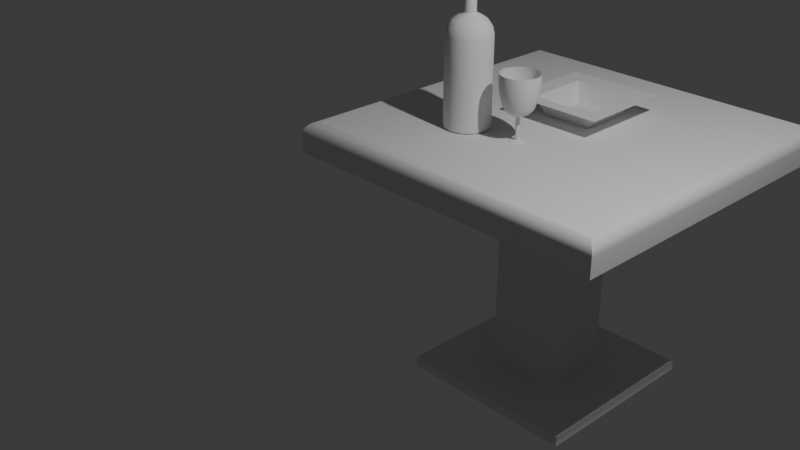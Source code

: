 # Source: Mesita_de_cena.blend  (saved by Blender 4.3.34; exported with 4.5.12 LTS)
import bpy
from mathutils import Matrix  # noqa: F401  (used for matrix-valued properties, if any)

bpy.ops.wm.read_factory_settings(use_empty=True)
scene = bpy.context.scene
scene.name = 'Scene'

# ---- collections
col_collection = bpy.data.collections.new('Collection'); scene.collection.children.link(col_collection)

# ---- materials (node trees are filled in below, after node groups)
mat_material = bpy.data.materials.new('Material')
mat_material.alpha_threshold = 0.0
mat_material.roughness = 0.5
mat_material.line_color = (0.0, 0.0, 0.0, 1.0)

# ---- node groups
ng_smooth_by_angle = bpy.data.node_groups.new('Smooth by Angle', 'GeometryNodeTree')
_s = ng_smooth_by_angle.interface.new_socket(name='Mesh', in_out='OUTPUT', socket_type='NodeSocketGeometry')
_s = ng_smooth_by_angle.interface.new_socket(name='Mesh', in_out='INPUT', socket_type='NodeSocketGeometry')
_s = ng_smooth_by_angle.interface.new_socket(name='Angle', in_out='INPUT', socket_type='NodeSocketFloat')
_s.subtype = 'ANGLE'
_s.default_value = 0.5236
_s.min_value = 0.0
_s.max_value = 3.142
_s.description = 'Maximum face angle for smooth edges'
_s = ng_smooth_by_angle.interface.new_socket(name='Ignore Sharpness', in_out='INPUT', socket_type='NodeSocketBool')
_s.force_non_field = True
ng_smooth_by_angle.description = 'Set the sharpness of mesh edges based on the angle between the neighboring faces'
ng_smooth_by_angle.is_modifier = True
_N = ng_smooth_by_angle.nodes; _L = ng_smooth_by_angle.links
n0 = _N.new('GeometryNodeSetShadeSmooth'); n0.name = 'Set Shade Smooth'; n0.location = (120, -80)
n0.domain = 'EDGE'
n1 = _N.new('GeometryNodeSetShadeSmooth'); n1.name = 'Set Shade Smooth.001'; n1.location = (300, -80)
n2 = _N.new('NodeGroupOutput'); n2.name = 'Group Output'; n2.location = (480, -80)
n3 = _N.new('GeometryNodeInputMeshEdgeAngle'); n3.name = 'Edge Angle'; n3.location = (-440, -240)
n4 = _N.new('NodeGroupInput'); n4.name = 'Group Input'; n4.location = (-80, -80)
n5 = _N.new('GeometryNodeInputEdgeSmooth'); n5.name = 'Is Edge Smooth'; n5.location = (-260, -120)
n6 = _N.new('GeometryNodeInputShadeSmooth'); n6.name = 'Is Shade Smooth'; n6.location = (-440, -397)
n7 = _N.new('FunctionNodeCompare'); n7.name = 'Compare'; n7.location = (-260, -260)
n7.operation = 'LESS_EQUAL'
n7.inputs[6].default_value = (0.0, 0.0, 0.0, 0.0)
n7.inputs[7].default_value = (0.0, 0.0, 0.0, 0.0)
n8 = _N.new('FunctionNodeBooleanMath'); n8.name = 'Boolean Math.001'; n8.location = (-80, -260)
n9 = _N.new('NodeGroupInput'); n9.name = 'Group Input.001'; n9.location = (-440, -329)
n10 = _N.new('NodeGroupInput'); n10.name = 'Group Input.002'; n10.location = (-259, -189)
n11 = _N.new('FunctionNodeBooleanMath'); n11.name = 'Boolean Math'; n11.location = (-80, -149)
n11.operation = 'OR'
n12 = _N.new('FunctionNodeBooleanMath'); n12.name = 'Boolean Math.002'; n12.location = (-260, -380)
n12.operation = 'OR'
n13 = _N.new('NodeGroupInput'); n13.name = 'Group Input.003'; n13.location = (-440, -460)
_L.new(n3.outputs[0], n7.inputs[0])
_L.new(n1.outputs[0], n2.inputs[0])
_L.new(n9.outputs[1], n7.inputs[1])
_L.new(n7.outputs[0], n8.inputs[0])
_L.new(n4.outputs[0], n0.inputs[0])
_L.new(n0.outputs[0], n1.inputs[0])
_L.new(n8.outputs[0], n0.inputs[2])
_L.new(n10.outputs[2], n11.inputs[1])
_L.new(n5.outputs[0], n11.inputs[0])
_L.new(n11.outputs[0], n0.inputs[1])
_L.new(n13.outputs[2], n12.inputs[1])
_L.new(n6.outputs[0], n12.inputs[0])
_L.new(n12.outputs[0], n8.inputs[1])
n2.is_active_output = True

# ---- material node trees
mat_material.use_nodes = True; mat_material.node_tree.nodes.clear()
_N = mat_material.node_tree.nodes; _L = mat_material.node_tree.links
n0 = _N.new('ShaderNodeOutputMaterial'); n0.name = 'Material Output'; n0.location = (300, 300)
n1 = _N.new('ShaderNodeBsdfPrincipled'); n1.name = 'Principled BSDF'; n1.location = (10, 300)
n1.inputs[3].default_value = 1.45
_L.new(n1.outputs[0], n0.inputs[0])
n0.is_active_output = True

# ---- world
world_world = bpy.data.worlds.new('World'); scene.world = world_world
world_world.use_nodes = True; world_world.node_tree.nodes.clear()
_N = world_world.node_tree.nodes; _L = world_world.node_tree.links
n0 = _N.new('ShaderNodeOutputWorld'); n0.name = 'World Output'; n0.location = (300, 300)
n1 = _N.new('ShaderNodeBackground'); n1.name = 'Background'; n1.location = (10, 300)
n1.inputs[0].default_value = (0.05088, 0.05088, 0.05088, 1.0)
_L.new(n1.outputs[0], n0.inputs[0])
n0.is_active_output = True
world_world.color = (0.05088, 0.05088, 0.05088)
world_world.sun_shadow_jitter_overblur = 0.0

# ---- cameras
cam_camera = bpy.data.cameras.new('Camera')
cam_camera.clip_end = 100.0
cam_camera.ortho_scale = 7.314

# ---- lights
light_light = bpy.data.lights.new('Light', 'POINT')
light_light.energy = 1000.0
light_light.shadow_soft_size = 0.1

# ---- meshes
me_cube = bpy.data.meshes.new('Cube')
me_cube.from_pydata([(0.0, 0.0, 0.007273), (-0.4258, 0.0, -0.02871), (-0.5663, -0.004688, 0.2063), (-0.8519, -0.01245, 0.2231), (0.0, 0.0, 0.007273), (1.861e-08, -0.4258, -0.02871), (0.004688, -0.5663, 0.2063), (0.01245, -0.8519, 0.2231), (0.0, 0.0, 0.007273), (0.4258, 3.723e-08, -0.02871), (0.5663, 0.004688, 0.2063), (0.8519, 0.01245, 0.2231), (0.0, 0.0, 0.007273), (-5.078e-09, 0.4258, -0.02871), (-0.004688, 0.5663, 0.2063), (-0.01245, 0.8519, 0.2231)], [], [(0, 1, 5, 4), (4, 5, 9, 8), (8, 9, 13, 12), (12, 13, 1, 0), (1, 2, 6, 5), (5, 6, 10, 9), (9, 10, 14, 13), (13, 14, 2, 1), (2, 3, 7, 6), (6, 7, 11, 10), (10, 11, 15, 14), (14, 15, 3, 2)])
me_cube.polygons.foreach_set('use_smooth', [True] * 12)
_uv = me_cube.uv_layers.new(name='UVMap')
_uv.uv.foreach_set('vector', [0.0, 0.007273, 0.0, -0.02871, 0.25, -0.02871, 0.25, 0.007273, 0.25, 0.007273, 0.25, -0.02871, 0.5, -0.02871, 0.5, 0.007273, 0.5, 0.007273, 0.5, -0.02871, 0.75, -0.02871, 0.75, 0.007273, 0.75, 0.007273, 0.75, -0.02871, 1.0, -0.02871, 1.0, 0.007273, 0.0, -0.02871, 0.0, 0.2063, 0.25, 0.2063, 0.25, -0.02871, 0.25, -0.02871, 0.25, 0.2063, 0.5, 0.2063, 0.5, -0.02871, 0.5, -0.02871, 0.5, 0.2063, 0.75, 0.2063, 0.75, -0.02871, 0.75, -0.02871, 0.75, 0.2063, 1.0, 0.2063, 1.0, -0.02871, 0.0, 0.2063, 0.0, 0.2231, 0.25, 0.2231, 0.25, 0.2063, 0.25, 0.2063, 0.25, 0.2231, 0.5, 0.2231, 0.5, 0.2063, 0.5, 0.2063, 0.5, 0.2231, 0.75, 0.2231, 0.75, 0.2063, 0.75, 0.2063, 0.75, 0.2231, 1.0, 0.2231, 1.0, 0.2063])
me_cube.materials.append(mat_material)
me_cube.use_mirror_vertex_groups = False
me_cube.update()
me_cilindro = bpy.data.meshes.new('Cilindro')
me_cilindro.from_pydata([(-0.0001321, 0.08561, 0.2924), (-0.04547, 0.2286, 0.6756), (0.01715, 0.08391, 0.2924), (-0.08918, 0.2153, 0.6756), (0.03377, 0.07886, 0.2924), (-0.1295, 0.1938, 0.6756), (0.04909, 0.07068, 0.2924), (-0.1648, 0.1648, 0.6756), (0.06251, 0.05966, 0.2924), (-0.1938, 0.1295, 0.6756), (0.07353, 0.04623, 0.2924), (-0.2153, 0.08918, 0.6756), (0.08172, 0.03092, 0.2924), (-0.2286, 0.04547, 0.6756), (0.08676, 0.0143, 0.2924), (-0.233, -4.749e-08, 0.6756), (0.08846, -0.002985, 0.2924), (-0.2286, -0.04547, 0.6756), (0.08676, -0.02027, 0.2924), (-0.2153, -0.08918, 0.6756), (0.08172, -0.03689, 0.2924), (-0.1938, -0.1295, 0.6756), (-0.1648, -0.1648, 0.6756), (-0.1295, -0.1938, 0.6756), (-0.08918, -0.2153, 0.6756), (-0.04547, -0.2286, 0.6756), (-8.767e-09, -0.233, 0.6756), (0.04547, -0.2286, 0.6756), (0.08918, -0.2153, 0.6756), (0.1295, -0.1938, 0.6756), (0.1648, -0.1648, 0.6756), (0.1938, -0.1295, 0.6756), (0.2153, -0.08918, 0.6756), (0.2286, -0.04547, 0.6756), (-0.08702, -0.02027, 0.2924), (0.233, -4.749e-08, 0.6756), (-0.08872, -0.002985, 0.2924), (0.2286, 0.04547, 0.6756), (-0.08702, 0.0143, 0.2924), (0.2153, 0.08918, 0.6756), (-0.08198, 0.03092, 0.2924), (0.1938, 0.1295, 0.6756), (-0.07379, 0.04623, 0.2924), (0.1648, 0.1648, 0.6756), (-0.06278, 0.05966, 0.2924), (0.1295, 0.1938, 0.6756), (-0.04935, 0.07068, 0.2924), (0.08918, 0.2153, 0.6756), (-0.03403, 0.07886, 0.2924), (0.04547, 0.2286, 0.6756), (-0.01742, 0.08391, 0.2924), (-8.767e-09, 0.233, 0.6756), (-0.0001186, 0.1191, 0.3086), (7.942e-09, 0.1537, 0.3396), (6.889e-09, 0.1807, 0.3815), (-9.129e-09, 0.22, 0.5296), (0.04292, 0.2158, 0.5296), (0.03525, 0.1772, 0.3815), (0.02999, 0.1508, 0.3396), (0.02344, 0.1167, 0.3086), (0.0842, 0.2033, 0.5296), (0.06914, 0.1669, 0.3815), (0.05882, 0.142, 0.3396), (0.0461, 0.1099, 0.3086), (0.1222, 0.1829, 0.5296), (0.1004, 0.1502, 0.3815), (0.0854, 0.1278, 0.3396), (0.06698, 0.0987, 0.3086), (0.1556, 0.1556, 0.5296), (0.1278, 0.1278, 0.3815), (0.1087, 0.1087, 0.3396), (0.08528, 0.08369, 0.3086), (0.1829, 0.1222, 0.5296), (0.1502, 0.1004, 0.3815), (0.1278, 0.0854, 0.3396), (0.1003, 0.06538, 0.3086), (0.2033, 0.0842, 0.5296), (0.1669, 0.06914, 0.3815), (0.142, 0.05883, 0.3396), (0.1115, 0.04451, 0.3086), (0.2158, 0.04292, 0.5296), (0.1772, 0.03525, 0.3815), (0.1508, 0.02999, 0.3396), (0.1183, 0.02185, 0.3086), (0.22, -4.817e-08, 0.5296), (0.1807, 5.848e-08, 0.3815), (0.1537, 1.501e-07, 0.3396), (0.1206, -0.00171, 0.3086), (0.2158, -0.04292, 0.5296), (0.1772, -0.03525, 0.3815), (0.1508, -0.02999, 0.3396), (0.1183, -0.02527, 0.3086), (0.2033, -0.0842, 0.5296), (0.1669, -0.06914, 0.3815), (0.142, -0.05882, 0.3396), (0.1115, -0.04793, 0.3086), (0.1829, -0.1222, 0.5296), (0.1502, -0.1004, 0.3815), (0.1278, -0.0854, 0.3396), (0.1003, -0.0688, 0.3086), (0.1556, -0.1556, 0.5296), (0.1278, -0.1278, 0.3815), (0.1087, -0.1087, 0.3396), (0.08528, -0.0871, 0.3086), (0.1222, -0.1829, 0.5296), (0.1004, -0.1502, 0.3815), (0.0854, -0.1278, 0.3396), (0.06698, -0.1021, 0.3086), (0.0842, -0.2033, 0.5296), (0.06914, -0.1669, 0.3815), (0.05882, -0.142, 0.3396), (0.0461, -0.1133, 0.3086), (0.04292, -0.2158, 0.5296), (0.03525, -0.1772, 0.3815), (0.02999, -0.1508, 0.3396), (0.02344, -0.1202, 0.3086), (-8.93e-09, 0.2272, 0.7551), (0.04432, 0.2228, 0.7551), (-9.129e-09, -0.22, 0.5296), (6.889e-09, -0.1807, 0.3815), (7.942e-09, -0.1537, 0.3396), (-0.0001186, -0.1225, 0.3086), (0.08693, 0.2099, 0.7551), (0.1262, 0.1889, 0.7551), (-0.04292, -0.2158, 0.5296), (-0.03525, -0.1772, 0.3815), (-0.02999, -0.1508, 0.3396), (-0.02368, -0.1202, 0.3086), (0.1606, 0.1606, 0.7551), (0.1889, 0.1262, 0.7551), (-0.0842, -0.2033, 0.5296), (-0.06914, -0.1669, 0.3815), (-0.05882, -0.142, 0.3396), (-0.04633, -0.1133, 0.3086), (0.2099, 0.08693, 0.7551), (0.2228, 0.04432, 0.7551), (-0.1222, -0.1829, 0.5296), (-0.1004, -0.1502, 0.3815), (-0.0854, -0.1278, 0.3396), (-0.06721, -0.1021, 0.3086), (0.2272, -4.78e-08, 0.7551), (0.2228, -0.04432, 0.7551), (-0.1556, -0.1556, 0.5296), (-0.1278, -0.1278, 0.3815), (-0.1087, -0.1087, 0.3396), (-0.08551, -0.0871, 0.3086), (0.2099, -0.08693, 0.7551), (0.1889, -0.1262, 0.7551), (-0.1829, -0.1222, 0.5296), (-0.1502, -0.1004, 0.3815), (-0.1278, -0.0854, 0.3396), (-0.1005, -0.0688, 0.3086), (0.1606, -0.1606, 0.7551), (0.1262, -0.1889, 0.7551), (-0.2033, -0.0842, 0.5296), (-0.1669, -0.06914, 0.3815), (-0.142, -0.05882, 0.3396), (-0.1117, -0.04793, 0.3086), (0.08693, -0.2099, 0.7551), (0.04432, -0.2228, 0.7551), (-0.2158, -0.04292, 0.5296), (-0.1772, -0.03525, 0.3815), (-0.1508, -0.02999, 0.3396), (-0.1186, -0.02527, 0.3086), (-8.93e-09, -0.2272, 0.7551), (-0.04432, -0.2228, 0.7551), (-0.22, -4.817e-08, 0.5296), (-0.1807, 5.848e-08, 0.3815), (-0.1537, 1.501e-07, 0.3396), (-0.1209, -0.00171, 0.3086), (-0.08693, -0.2099, 0.7551), (-0.1262, -0.1889, 0.7551), (-0.2158, 0.04292, 0.5296), (-0.1772, 0.03525, 0.3815), (-0.1508, 0.02999, 0.3396), (-0.1186, 0.02185, 0.3086), (-0.1606, -0.1606, 0.7551), (-0.1889, -0.1262, 0.7551), (-0.2033, 0.0842, 0.5296), (-0.1669, 0.06914, 0.3815), (-0.142, 0.05883, 0.3396), (-0.1117, 0.04451, 0.3086), (-0.2099, -0.08693, 0.7551), (-0.2228, -0.04432, 0.7551), (-0.1829, 0.1222, 0.5296), (-0.1502, 0.1004, 0.3815), (-0.1278, 0.0854, 0.3396), (-0.1005, 0.06538, 0.3086), (-0.2272, -4.78e-08, 0.7551), (-0.2228, 0.04432, 0.7551), (-0.1556, 0.1556, 0.5296), (-0.1278, 0.1278, 0.3815), (-0.1087, 0.1087, 0.3396), (-0.08551, 0.08369, 0.3086), (-0.2099, 0.08693, 0.7551), (-0.1889, 0.1262, 0.7551), (-0.1222, 0.1829, 0.5296), (-0.1004, 0.1502, 0.3815), (-0.0854, 0.1278, 0.3396), (-0.06721, 0.0987, 0.3086), (-0.1606, 0.1606, 0.7551), (-0.1262, 0.1889, 0.7551), (-0.0842, 0.2033, 0.5296), (-0.06914, 0.1669, 0.3815), (-0.05882, 0.142, 0.3396), (-0.04633, 0.1099, 0.3086), (-0.08693, 0.2099, 0.7551), (-0.04432, 0.2228, 0.7551), (-0.04292, 0.2158, 0.5296), (-0.03525, 0.1772, 0.3815), (-0.02999, 0.1508, 0.3396), (-0.02368, 0.1167, 0.3086), (0.08172, -0.03689, 0.2924), (0.07353, -0.0522, 0.2924), (0.06251, -0.06563, 0.2924), (0.04909, -0.07665, 0.2924), (0.03377, -0.08483, 0.2924), (0.01715, -0.08988, 0.2924), (-0.0001321, -0.09158, 0.2924), (-0.01742, -0.08988, 0.2924), (-0.03403, -0.08483, 0.2924), (-0.04935, -0.07665, 0.2924), (-0.06278, -0.06563, 0.2924), (-0.07379, -0.0522, 0.2924), (-0.08198, -0.03689, 0.2924), (-0.08702, -0.02027, 0.2924), (0.1115, -0.04793, 0.3086), (0.1003, -0.0688, 0.3086), (0.08528, -0.0871, 0.3086), (0.06698, -0.1021, 0.3086), (0.0461, -0.1133, 0.3086), (0.02344, -0.1202, 0.3086), (-0.0001186, -0.1225, 0.3086), (-0.02368, -0.1202, 0.3086), (-0.04633, -0.1133, 0.3086), (-0.06721, -0.1021, 0.3086), (-0.08551, -0.0871, 0.3086), (-0.1005, -0.0688, 0.3086), (-0.1117, -0.04793, 0.3086), (-0.1186, -0.02527, 0.3086), (-0.0001321, 0.08561, 0.2924), (0.01715, 0.08391, 0.2924), (0.03377, 0.07886, 0.2924), (0.04909, 0.07068, 0.2924), (0.06251, 0.05966, 0.2924), (0.07353, 0.04623, 0.2924), (0.08172, 0.03092, 0.2924), (0.08676, 0.0143, 0.2924), (0.08846, -0.002985, 0.2924), (0.08676, -0.02027, 0.2924), (0.08172, -0.03689, 0.2924), (0.07353, -0.0522, 0.2924), (0.06251, -0.06563, 0.2924), (0.04909, -0.07665, 0.2924), (0.03377, -0.08483, 0.2924), (0.01715, -0.08988, 0.2924), (-0.0001321, -0.09158, 0.2924), (-0.01742, -0.08988, 0.2924), (-0.03403, -0.08483, 0.2924), (-0.04935, -0.07665, 0.2924), (-0.06278, -0.06563, 0.2924), (-0.07379, -0.0522, 0.2924), (-0.08198, -0.03689, 0.2924), (-0.08702, -0.02027, 0.2924), (-0.08872, -0.002985, 0.2924), (-0.08702, 0.0143, 0.2924), (-0.08198, 0.03092, 0.2924), (-0.07379, 0.04623, 0.2924), (-0.06278, 0.05966, 0.2924), (-0.04935, 0.07068, 0.2924), (-0.03403, 0.07886, 0.2924), (-0.01742, 0.08391, 0.2924), (0.04909, 0.07068, 0.2924), (0.06251, 0.05966, 0.2924), (0.07353, 0.04623, 0.2924), (0.08172, 0.03092, 0.2924), (0.08676, 0.0143, 0.2924), (0.08846, -0.002985, 0.2924), (0.08676, -0.02027, 0.2924), (0.08172, -0.03689, 0.2924), (0.07353, -0.0522, 0.2924), (0.06251, -0.06563, 0.2924), (0.04909, -0.07665, 0.2924), (0.03377, -0.08483, 0.2924), (0.01715, -0.08988, 0.2924), (-0.0001321, -0.09158, 0.2924), (-0.01742, -0.08988, 0.2924), (-0.03403, -0.08483, 0.2924), (-0.04935, -0.07665, 0.2924), (-0.06278, -0.06563, 0.2924), (-0.07379, -0.0522, 0.2924), (-0.08198, -0.03689, 0.2924), (-0.08702, -0.02027, 0.2924), (-0.08872, -0.002985, 0.2924), (-0.08702, 0.0143, 0.2924), (-0.08198, 0.03092, 0.2924), (-0.07379, 0.04623, 0.2924), (-0.06278, 0.05966, 0.2924), (-0.04935, 0.07068, 0.2924), (0.02011, -0.01651, 0.2761), (0.01708, -0.0202, 0.2761), (0.02236, -0.0123, 0.2761), (0.02374, -0.007734, 0.2761), (0.02421, -0.002985, 0.2761), (0.02374, 0.001764, 0.2761), (0.02236, 0.00633, 0.2761), (0.02011, 0.01054, 0.2761), (0.01708, 0.01423, 0.2761), (0.01339, 0.01725, 0.2761), (0.009183, 0.0195, 0.2761), (0.004617, 0.02089, 0.2761), (-0.0001321, 0.02136, 0.2761), (0.01339, -0.02322, 0.2761), (0.009183, -0.02547, 0.2761), (0.004617, -0.02686, 0.2761), (-0.0001321, -0.02733, 0.2761), (-0.004881, -0.02686, 0.2761), (-0.009447, -0.02547, 0.2761), (-0.01366, -0.02322, 0.2761), (-0.01734, -0.0202, 0.2761), (-0.02037, -0.01651, 0.2761), (-0.02262, -0.0123, 0.2761), (-0.02401, -0.007734, 0.2761), (-0.02447, -0.002985, 0.2761), (-0.02401, 0.001764, 0.2761), (-0.02262, 0.00633, 0.2761), (-0.02037, 0.01054, 0.2761), (-0.01734, 0.01423, 0.2761), (-0.01366, 0.01725, 0.2761), (-0.009447, 0.0195, 0.2761), (-0.004881, 0.02089, 0.2761), (0.02011, -0.01651, 6.464e-05), (0.01708, -0.0202, 6.464e-05), (0.02236, -0.0123, 6.464e-05), (0.02374, -0.007734, 6.464e-05), (0.02421, -0.002985, 6.464e-05), (0.02374, 0.001764, 6.464e-05), (0.02236, 0.00633, 6.464e-05), (0.02011, 0.01054, 6.464e-05), (0.01708, 0.01423, 6.464e-05), (0.01339, 0.01725, 6.464e-05), (0.009183, 0.0195, 6.464e-05), (0.004617, 0.02089, 6.464e-05), (-0.000132, 0.02136, 6.464e-05), (0.01339, -0.02322, 6.464e-05), (0.009183, -0.02547, 6.464e-05), (0.004617, -0.02686, 6.464e-05), (-0.000132, -0.02733, 6.464e-05), (-0.004881, -0.02686, 6.464e-05), (-0.009447, -0.02547, 6.464e-05), (-0.01365, -0.02322, 6.464e-05), (-0.01734, -0.0202, 6.464e-05), (-0.02037, -0.01651, 6.464e-05), (-0.02262, -0.0123, 6.464e-05), (-0.02401, -0.007734, 6.464e-05), (-0.02447, -0.002985, 6.464e-05), (-0.02401, 0.001764, 6.464e-05), (-0.02262, 0.00633, 6.464e-05), (-0.02037, 0.01054, 6.464e-05), (-0.01734, 0.01423, 6.464e-05), (-0.01365, 0.01725, 6.464e-05), (-0.009447, 0.0195, 6.464e-05), (-0.004881, 0.02089, 6.464e-05), (0.1041, -0.07265, -0.02789), (0.08853, -0.09165, -0.02789), (0.1157, -0.05097, -0.02789), (0.1228, -0.02745, -0.02789), (0.1253, -0.002985, -0.02789), (0.1228, 0.02148, -0.02789), (0.1157, 0.045, -0.02789), (0.1041, 0.06667, -0.02789), (0.08853, 0.08567, -0.02789), (0.06953, 0.1013, -0.02789), (0.04785, 0.1129, -0.02789), (0.02433, 0.12, -0.02789), (-0.000132, 0.1224, -0.02789), (0.06953, -0.1072, -0.02789), (0.04785, -0.1188, -0.02789), (0.02433, -0.126, -0.02789), (-0.000132, -0.1284, -0.02789), (-0.02459, -0.126, -0.02789), (-0.04811, -0.1188, -0.02789), (-0.06979, -0.1072, -0.02789), (-0.08879, -0.09165, -0.02789), (-0.1044, -0.07265, -0.02789), (-0.116, -0.05097, -0.02789), (-0.1231, -0.02745, -0.02789), (-0.1255, -0.002985, -0.02789), (-0.1231, 0.02148, -0.02789), (-0.116, 0.045, -0.02789), (-0.1044, 0.06667, -0.02789), (-0.08879, 0.08567, -0.02789), (-0.06979, 0.1013, -0.02789), (-0.04811, 0.1129, -0.02789), (-0.02459, 0.12, -0.02789)], [(272, 273), (273, 274), (274, 275), (275, 276), (276, 277), (277, 278), (278, 279), (279, 280), (280, 281), (281, 282), (282, 283), (283, 284), (284, 285), (285, 286), (286, 287), (287, 288), (288, 289), (289, 290), (290, 291), (291, 292), (292, 293), (293, 294), (294, 295), (295, 296), (296, 297), (297, 298)], [(27, 28, 158, 159), (21, 22, 176, 177), (11, 13, 189, 194), (29, 30, 152, 153), (23, 24, 170, 171), (37, 39, 134, 135), (31, 32, 146, 147), (49, 51, 116, 117), (7, 9, 195, 200), (26, 27, 159, 164), (19, 21, 177, 182), (64, 60, 47, 45), (202, 196, 5, 3), (136, 130, 24, 23), (124, 118, 26, 25), (112, 108, 28, 27), (104, 100, 30, 29), (60, 56, 49, 47), (196, 190, 7, 5), (184, 178, 11, 9), (172, 166, 15, 13), (50, 211, 52, 0), (211, 210, 53, 52), (210, 209, 54, 53), (209, 208, 55, 54), (48, 205, 211, 50), (205, 204, 210, 211), (204, 203, 209, 210), (203, 202, 208, 209), (108, 104, 29, 28), (72, 68, 43, 41), (46, 199, 205, 48), (199, 198, 204, 205), (198, 197, 203, 204), (197, 196, 202, 203), (118, 112, 27, 26), (80, 76, 39, 37), (44, 193, 199, 46), (193, 192, 198, 199), (192, 191, 197, 198), (191, 190, 196, 197), (130, 124, 25, 24), (88, 84, 35, 33), (42, 187, 193, 44), (187, 186, 192, 193), (186, 185, 191, 192), (185, 184, 190, 191), (142, 136, 23, 22), (96, 92, 32, 31), (40, 181, 187, 42), (181, 180, 186, 187), (180, 179, 185, 186), (179, 178, 184, 185), (208, 202, 3, 1), (154, 148, 21, 19), (38, 175, 181, 40), (175, 174, 180, 181), (174, 173, 179, 180), (173, 172, 178, 179), (68, 64, 45, 43), (166, 160, 17, 15), (36, 169, 175, 38), (169, 168, 174, 175), (168, 167, 173, 174), (167, 166, 172, 173), (76, 72, 41, 39), (178, 172, 13, 11), (34, 163, 169, 36), (163, 162, 168, 169), (162, 161, 167, 168), (161, 160, 166, 167), (84, 80, 37, 35), (190, 184, 9, 7), (157, 156, 162, 163), (156, 155, 161, 162), (155, 154, 160, 161), (92, 88, 33, 32), (56, 55, 51, 49), (151, 150, 156, 157), (150, 149, 155, 156), (149, 148, 154, 155), (148, 142, 22, 21), (100, 96, 31, 30), (145, 144, 150, 151), (144, 143, 149, 150), (143, 142, 148, 149), (55, 208, 1, 51), (160, 154, 19, 17), (139, 138, 144, 145), (138, 137, 143, 144), (137, 136, 142, 143), (41, 43, 128, 129), (51, 1, 207, 116), (133, 132, 138, 139), (132, 131, 137, 138), (131, 130, 136, 137), (32, 33, 141, 146), (17, 19, 182, 183), (127, 126, 132, 133), (126, 125, 131, 132), (125, 124, 130, 131), (39, 41, 129, 134), (25, 26, 164, 165), (121, 120, 126, 127), (120, 119, 125, 126), (119, 118, 124, 125), (15, 17, 183, 188), (47, 49, 117, 122), (115, 114, 120, 121), (114, 113, 119, 120), (113, 112, 118, 119), (24, 25, 165, 170), (5, 7, 200, 201), (111, 110, 114, 115), (110, 109, 113, 114), (109, 108, 112, 113), (30, 31, 147, 152), (13, 15, 188, 189), (107, 106, 110, 111), (106, 105, 109, 110), (105, 104, 108, 109), (45, 47, 122, 123), (3, 5, 201, 206), (103, 102, 106, 107), (102, 101, 105, 106), (101, 100, 104, 105), (35, 37, 135, 140), (22, 23, 171, 176), (99, 98, 102, 103), (98, 97, 101, 102), (97, 96, 100, 101), (43, 45, 123, 128), (28, 29, 153, 158), (317, 318, 350, 349), (95, 94, 98, 99), (94, 93, 97, 98), (93, 92, 96, 97), (1, 3, 206, 207), (33, 35, 140, 141), (18, 91, 95, 20), (91, 90, 94, 95), (90, 89, 93, 94), (89, 88, 92, 93), (9, 11, 194, 195), (16, 87, 91, 18), (87, 86, 90, 91), (86, 85, 89, 90), (85, 84, 88, 89), (14, 83, 87, 16), (83, 82, 86, 87), (82, 81, 85, 86), (81, 80, 84, 85), (12, 79, 83, 14), (79, 78, 82, 83), (78, 77, 81, 82), (77, 76, 80, 81), (10, 75, 79, 12), (75, 74, 78, 79), (74, 73, 77, 78), (73, 72, 76, 77), (8, 71, 75, 10), (71, 70, 74, 75), (70, 69, 73, 74), (69, 68, 72, 73), (6, 67, 71, 8), (67, 66, 70, 71), (66, 65, 69, 70), (65, 64, 68, 69), (4, 63, 67, 6), (63, 62, 66, 67), (62, 61, 65, 66), (61, 60, 64, 65), (2, 59, 63, 4), (59, 58, 62, 63), (58, 57, 61, 62), (57, 56, 60, 61), (0, 52, 59, 2), (52, 53, 58, 59), (53, 54, 57, 58), (54, 55, 56, 57), (224, 238, 239, 225), (223, 237, 238, 224), (222, 236, 237, 223), (221, 235, 236, 222), (220, 234, 235, 221), (219, 233, 234, 220), (218, 232, 233, 219), (217, 231, 232, 218), (216, 230, 231, 217), (215, 229, 230, 216), (214, 228, 229, 215), (213, 227, 228, 214), (212, 226, 227, 213), (300, 299, 251, 252), (299, 301, 250, 251), (301, 302, 249, 250), (302, 303, 248, 249), (303, 304, 247, 248), (304, 305, 246, 247), (305, 306, 245, 246), (306, 307, 244, 245), (307, 308, 243, 244), (308, 309, 242, 243), (309, 310, 241, 242), (310, 311, 240, 241), (312, 300, 252, 253), (313, 312, 253, 254), (314, 313, 254, 255), (315, 314, 255, 256), (316, 315, 256, 257), (317, 316, 257, 258), (318, 317, 258, 259), (319, 318, 259, 260), (320, 319, 260, 261), (321, 320, 261, 262), (322, 321, 262, 263), (323, 322, 263, 264), (324, 323, 264, 265), (325, 324, 265, 266), (326, 325, 266, 267), (327, 326, 267, 268), (328, 327, 268, 269), (329, 328, 269, 270), (330, 329, 270, 271), (311, 330, 271, 240), (335, 334, 366, 367), (306, 305, 337, 338), (318, 319, 351, 350), (299, 300, 332, 331), (307, 306, 338, 339), (319, 320, 352, 351), (320, 321, 353, 352), (301, 299, 331, 333), (321, 322, 354, 353), (308, 307, 339, 340), (322, 323, 355, 354), (302, 301, 333, 334), (323, 324, 356, 355), (309, 308, 340, 341), (324, 325, 357, 356), (303, 302, 334, 335), (300, 312, 344, 332), (325, 326, 358, 357), (310, 309, 341, 342), (312, 313, 345, 344), (326, 327, 359, 358), (304, 303, 335, 336), (313, 314, 346, 345), (327, 328, 360, 359), (311, 310, 342, 343), (314, 315, 347, 346), (328, 329, 361, 360), (315, 316, 348, 347), (305, 304, 336, 337), (329, 330, 362, 361), (316, 317, 349, 348), (330, 311, 343, 362), (375, 374, 373, 372, 371, 370, 369, 368, 367, 366, 365, 363, 364, 376, 377, 378, 379, 380, 381, 382, 383, 384, 385, 386, 387, 388, 389, 390, 391, 392, 393, 394), (361, 362, 394, 393), (348, 349, 381, 380), (336, 335, 367, 368), (362, 343, 375, 394), (349, 350, 382, 381), (337, 336, 368, 369), (350, 351, 383, 382), (338, 337, 369, 370), (351, 352, 384, 383), (339, 338, 370, 371), (352, 353, 385, 384), (340, 339, 371, 372), (353, 354, 386, 385), (341, 340, 372, 373), (354, 355, 387, 386), (342, 341, 373, 374), (355, 356, 388, 387), (343, 342, 374, 375), (356, 357, 389, 388), (332, 344, 376, 364), (357, 358, 390, 389), (344, 345, 377, 376), (331, 332, 364, 363), (358, 359, 391, 390), (345, 346, 378, 377), (333, 331, 363, 365), (359, 360, 392, 391), (346, 347, 379, 378), (334, 333, 365, 366), (360, 361, 393, 392), (347, 348, 380, 379)])
me_cilindro.polygons.foreach_set('use_smooth', [True] * 289)
_uv = me_cilindro.uv_layers.new(name='MapaUV')
_uv.uv.foreach_set('vector', [0.5312, 0.7714, 0.5625, 0.7714, 0.5625, 0.7714, 0.5312, 0.7714, 0.3438, 0.7714, 0.375, 0.7714, 0.375, 0.7714, 0.3438, 0.7714, 0.1875, 0.7714, 0.2188, 0.7714, 0.2188, 0.7714, 0.1875, 0.7714, 0.5938, 0.7714, 0.625, 0.7714, 0.625, 0.7714, 0.5938, 0.7714, 0.4062, 0.7714, 0.4375, 0.7714, 0.4375, 0.7714, 0.4062, 0.7714, 0.7812, 0.7714, 0.8125, 0.7714, 0.8125, 0.7714, 0.7812, 0.7714, 0.6563, 0.7714, 0.6875, 0.7714, 0.6875, 0.7714, 0.6563, 0.7714, 0.9688, 0.7714, 1.0, 0.7714, 1.0, 0.7714, 0.9688, 0.7714, 0.125, 0.7714, 0.1562, 0.7714, 0.1562, 0.7714, 0.125, 0.7714, 0.5, 0.7714, 0.5312, 0.7714, 0.5312, 0.7714, 0.5, 0.7714, 0.3125, 0.7714, 0.3438, 0.7714, 0.3438, 0.7714, 0.3125, 0.7714, 0.9062, 0.7714, 0.9375, 0.7714, 0.9375, 0.7714, 0.9062, 0.7714, 0.0625, 0.7714, 0.09375, 0.7714, 0.09375, 0.7714, 0.0625, 0.7714, 0.4062, 0.7714, 0.4375, 0.7714, 0.4375, 0.7714, 0.4062, 0.7714, 0.4688, 0.7714, 0.5, 0.7714, 0.5, 0.7714, 0.4688, 0.7714, 0.5312, 0.7714, 0.5625, 0.7714, 0.5625, 0.7714, 0.5312, 0.7714, 0.5938, 0.7714, 0.625, 0.7714, 0.625, 0.7714, 0.5938, 0.7714, 0.9375, 0.7714, 0.9688, 0.7714, 0.9688, 0.7714, 0.9375, 0.7714, 0.09375, 0.7714, 0.125, 0.7714, 0.125, 0.7714, 0.09375, 0.7714, 0.1562, 0.7714, 0.1875, 0.7714, 0.1875, 0.7714, 0.1562, 0.7714, 0.2188, 0.7714, 0.25, 0.7714, 0.25, 0.7714, 0.2188, 0.7714, 0.03125, 0.5, 0.03125, 0.5571, 0.0, 0.5571, 0.0, 0.5, 0.03125, 0.5571, 0.03125, 0.6286, 0.0, 0.6286, 0.0, 0.5571, 0.03125, 0.6286, 0.03125, 0.7, 0.0, 0.7, 0.0, 0.6286, 0.03125, 0.7, 0.03125, 0.7714, 0.0, 0.7714, 0.0, 0.7, 0.0625, 0.5, 0.0625, 0.5571, 0.03125, 0.5571, 0.03125, 0.5, 0.0625, 0.5571, 0.0625, 0.6286, 0.03125, 0.6286, 0.03125, 0.5571, 0.0625, 0.6286, 0.0625, 0.7, 0.03125, 0.7, 0.03125, 0.6286, 0.0625, 0.7, 0.0625, 0.7714, 0.03125, 0.7714, 0.03125, 0.7, 0.5625, 0.7714, 0.5938, 0.7714, 0.5938, 0.7714, 0.5625, 0.7714, 0.8438, 0.7714, 0.875, 0.7714, 0.875, 0.7714, 0.8438, 0.7714, 0.09375, 0.5, 0.09375, 0.5571, 0.0625, 0.5571, 0.0625, 0.5, 0.09375, 0.5571, 0.09375, 0.6286, 0.0625, 0.6286, 0.0625, 0.5571, 0.09375, 0.6286, 0.09375, 0.7, 0.0625, 0.7, 0.0625, 0.6286, 0.09375, 0.7, 0.09375, 0.7714, 0.0625, 0.7714, 0.0625, 0.7, 0.5, 0.7714, 0.5312, 0.7714, 0.5312, 0.7714, 0.5, 0.7714, 0.7812, 0.7714, 0.8125, 0.7714, 0.8125, 0.7714, 0.7812, 0.7714, 0.125, 0.5, 0.125, 0.5571, 0.09375, 0.5571, 0.09375, 0.5, 0.125, 0.5571, 0.125, 0.6286, 0.09375, 0.6286, 0.09375, 0.5571, 0.125, 0.6286, 0.125, 0.7, 0.09375, 0.7, 0.09375, 0.6286, 0.125, 0.7, 0.125, 0.7714, 0.09375, 0.7714, 0.09375, 0.7, 0.4375, 0.7714, 0.4688, 0.7714, 0.4688, 0.7714, 0.4375, 0.7714, 0.7188, 0.7714, 0.75, 0.7714, 0.75, 0.7714, 0.7188, 0.7714, 0.1562, 0.5, 0.1562, 0.5571, 0.125, 0.5571, 0.125, 0.5, 0.1562, 0.5571, 0.1562, 0.6286, 0.125, 0.6286, 0.125, 0.5571, 0.1562, 0.6286, 0.1562, 0.7, 0.125, 0.7, 0.125, 0.6286, 0.1562, 0.7, 0.1562, 0.7714, 0.125, 0.7714, 0.125, 0.7, 0.375, 0.7714, 0.4062, 0.7714, 0.4062, 0.7714, 0.375, 0.7714, 0.6563, 0.7714, 0.6875, 0.7714, 0.6875, 0.7714, 0.6563, 0.7714, 0.1875, 0.5, 0.1875, 0.5571, 0.1562, 0.5571, 0.1562, 0.5, 0.1875, 0.5571, 0.1875, 0.6286, 0.1562, 0.6286, 0.1562, 0.5571, 0.1875, 0.6286, 0.1875, 0.7, 0.1562, 0.7, 0.1562, 0.6286, 0.1875, 0.7, 0.1875, 0.7714, 0.1562, 0.7714, 0.1562, 0.7, 0.03125, 0.7714, 0.0625, 0.7714, 0.0625, 0.7714, 0.03125, 0.7714, 0.3125, 0.7714, 0.3438, 0.7714, 0.3438, 0.7714, 0.3125, 0.7714, 0.2188, 0.5, 0.2188, 0.5571, 0.1875, 0.5571, 0.1875, 0.5, 0.2188, 0.5571, 0.2188, 0.6286, 0.1875, 0.6286, 0.1875, 0.5571, 0.2188, 0.6286, 0.2188, 0.7, 0.1875, 0.7, 0.1875, 0.6286, 0.2188, 0.7, 0.2188, 0.7714, 0.1875, 0.7714, 0.1875, 0.7, 0.875, 0.7714, 0.9062, 0.7714, 0.9062, 0.7714, 0.875, 0.7714, 0.25, 0.7714, 0.2812, 0.7714, 0.2812, 0.7714, 0.25, 0.7714, 0.25, 0.5, 0.25, 0.5571, 0.2188, 0.5571, 0.2188, 0.5, 0.25, 0.5571, 0.25, 0.6286, 0.2188, 0.6286, 0.2188, 0.5571, 0.25, 0.6286, 0.25, 0.7, 0.2188, 0.7, 0.2188, 0.6286, 0.25, 0.7, 0.25, 0.7714, 0.2188, 0.7714, 0.2188, 0.7, 0.8125, 0.7714, 0.8438, 0.7714, 0.8438, 0.7714, 0.8125, 0.7714, 0.1875, 0.7714, 0.2188, 0.7714, 0.2188, 0.7714, 0.1875, 0.7714, 0.2812, 0.5, 0.2812, 0.5571, 0.25, 0.5571, 0.25, 0.5, 0.2812, 0.5571, 0.2812, 0.6286, 0.25, 0.6286, 0.25, 0.5571, 0.2812, 0.6286, 0.2812, 0.7, 0.25, 0.7, 0.25, 0.6286, 0.2812, 0.7, 0.2812, 0.7714, 0.25, 0.7714, 0.25, 0.7, 0.75, 0.7714, 0.7812, 0.7714, 0.7812, 0.7714, 0.75, 0.7714, 0.125, 0.7714, 0.1562, 0.7714, 0.1562, 0.7714, 0.125, 0.7714, 0.3125, 0.5571, 0.3125, 0.6286, 0.2812, 0.6286, 0.2812, 0.5571, 0.3125, 0.6286, 0.3125, 0.7, 0.2812, 0.7, 0.2812, 0.6286, 0.3125, 0.7, 0.3125, 0.7714, 0.2812, 0.7714, 0.2812, 0.7, 0.6875, 0.7714, 0.7188, 0.7714, 0.7188, 0.7714, 0.6875, 0.7714, 0.9688, 0.7714, 1.0, 0.7714, 1.0, 0.7714, 0.9688, 0.7714, 0.3438, 0.5571, 0.3438, 0.6286, 0.3125, 0.6286, 0.3125, 0.5571, 0.3438, 0.6286, 0.3437, 0.7, 0.3125, 0.7, 0.3125, 0.6286, 0.3437, 0.7, 0.3438, 0.7714, 0.3125, 0.7714, 0.3125, 0.7, 0.3438, 0.7714, 0.375, 0.7714, 0.375, 0.7714, 0.3438, 0.7714, 0.625, 0.7714, 0.6563, 0.7714, 0.6563, 0.7714, 0.625, 0.7714, 0.375, 0.5571, 0.375, 0.6286, 0.3438, 0.6286, 0.3438, 0.5571, 0.375, 0.6286, 0.375, 0.7, 0.3437, 0.7, 0.3438, 0.6286, 0.375, 0.7, 0.375, 0.7714, 0.3438, 0.7714, 0.3437, 0.7, 0.0, 0.7714, 0.03125, 0.7714, 0.03125, 0.7714, 0.0, 0.7714, 0.2812, 0.7714, 0.3125, 0.7714, 0.3125, 0.7714, 0.2812, 0.7714, 0.4062, 0.5571, 0.4062, 0.6286, 0.375, 0.6286, 0.375, 0.5571, 0.4062, 0.6286, 0.4063, 0.7, 0.375, 0.7, 0.375, 0.6286, 0.4063, 0.7, 0.4062, 0.7714, 0.375, 0.7714, 0.375, 0.7, 0.8438, 0.7714, 0.875, 0.7714, 0.875, 0.7714, 0.8438, 0.7714, 0.0, 0.7714, 0.03125, 0.7714, 0.03125, 0.7714, 0.0, 0.7714, 0.4375, 0.5571, 0.4375, 0.6286, 0.4062, 0.6286, 0.4062, 0.5571, 0.4375, 0.6286, 0.4375, 0.7, 0.4063, 0.7, 0.4062, 0.6286, 0.4375, 0.7, 0.4375, 0.7714, 0.4062, 0.7714, 0.4063, 0.7, 0.6875, 0.7714, 0.7188, 0.7714, 0.7188, 0.7714, 0.6875, 0.7714, 0.2812, 0.7714, 0.3125, 0.7714, 0.3125, 0.7714, 0.2812, 0.7714, 0.4688, 0.5571, 0.4688, 0.6286, 0.4375, 0.6286, 0.4375, 0.5571, 0.4688, 0.6286, 0.4688, 0.7, 0.4375, 0.7, 0.4375, 0.6286, 0.4688, 0.7, 0.4688, 0.7714, 0.4375, 0.7714, 0.4375, 0.7, 0.8125, 0.7714, 0.8438, 0.7714, 0.8438, 0.7714, 0.8125, 0.7714, 0.4688, 0.7714, 0.5, 0.7714, 0.5, 0.7714, 0.4688, 0.7714, 0.5, 0.5571, 0.5, 0.6286, 0.4688, 0.6286, 0.4688, 0.5571, 0.5, 0.6286, 0.5, 0.7, 0.4688, 0.7, 0.4688, 0.6286, 0.5, 0.7, 0.5, 0.7714, 0.4688, 0.7714, 0.4688, 0.7, 0.25, 0.7714, 0.2812, 0.7714, 0.2812, 0.7714, 0.25, 0.7714, 0.9375, 0.7714, 0.9688, 0.7714, 0.9688, 0.7714, 0.9375, 0.7714, 0.5312, 0.5571, 0.5312, 0.6286, 0.5, 0.6286, 0.5, 0.5571, 0.5312, 0.6286, 0.5312, 0.7, 0.5, 0.7, 0.5, 0.6286, 0.5312, 0.7, 0.5312, 0.7714, 0.5, 0.7714, 0.5, 0.7, 0.4375, 0.7714, 0.4688, 0.7714, 0.4688, 0.7714, 0.4375, 0.7714, 0.09375, 0.7714, 0.125, 0.7714, 0.125, 0.7714, 0.09375, 0.7714, 0.5625, 0.5571, 0.5625, 0.6286, 0.5312, 0.6286, 0.5312, 0.5571, 0.5625, 0.6286, 0.5625, 0.7, 0.5312, 0.7, 0.5312, 0.6286, 0.5625, 0.7, 0.5625, 0.7714, 0.5312, 0.7714, 0.5312, 0.7, 0.625, 0.7714, 0.6563, 0.7714, 0.6563, 0.7714, 0.625, 0.7714, 0.2188, 0.7714, 0.25, 0.7714, 0.25, 0.7714, 0.2188, 0.7714, 0.5938, 0.5571, 0.5938, 0.6286, 0.5625, 0.6286, 0.5625, 0.5571, 0.5938, 0.6286, 0.5938, 0.7, 0.5625, 0.7, 0.5625, 0.6286, 0.5938, 0.7, 0.5938, 0.7714, 0.5625, 0.7714, 0.5625, 0.7, 0.9062, 0.7714, 0.9375, 0.7714, 0.9375, 0.7714, 0.9062, 0.7714, 0.0625, 0.7714, 0.09375, 0.7714, 0.09375, 0.7714, 0.0625, 0.7714, 0.625, 0.5571, 0.625, 0.6286, 0.5938, 0.6286, 0.5938, 0.5571, 0.625, 0.6286, 0.625, 0.7, 0.5938, 0.7, 0.5938, 0.6286, 0.625, 0.7, 0.625, 0.7714, 0.5938, 0.7714, 0.5938, 0.7, 0.75, 0.7714, 0.7812, 0.7714, 0.7812, 0.7714, 0.75, 0.7714, 0.375, 0.7714, 0.4062, 0.7714, 0.4062, 0.7714, 0.375, 0.7714, 0.6562, 0.5571, 0.6562, 0.6286, 0.625, 0.6286, 0.625, 0.5571, 0.6562, 0.6286, 0.6563, 0.7, 0.625, 0.7, 0.625, 0.6286, 0.6563, 0.7, 0.6563, 0.7714, 0.625, 0.7714, 0.625, 0.7, 0.875, 0.7714, 0.9062, 0.7714, 0.9062, 0.7714, 0.875, 0.7714, 0.5625, 0.7714, 0.5938, 0.7714, 0.5938, 0.7714, 0.5625, 0.7714, 0.7248, 0.1891, 0.7134, 0.1952, 0.7134, 0.1952, 0.7248, 0.1891, 0.6875, 0.5571, 0.6875, 0.6286, 0.6562, 0.6286, 0.6562, 0.5571, 0.6875, 0.6286, 0.6875, 0.7, 0.6563, 0.7, 0.6562, 0.6286, 0.6875, 0.7, 0.6875, 0.7714, 0.6563, 0.7714, 0.6563, 0.7, 0.03125, 0.7714, 0.0625, 0.7714, 0.0625, 0.7714, 0.03125, 0.7714, 0.7188, 0.7714, 0.75, 0.7714, 0.75, 0.7714, 0.7188, 0.7714, 0.7188, 0.5, 0.7188, 0.5571, 0.6875, 0.5571, 0.6875, 0.5, 0.7188, 0.5571, 0.7188, 0.6286, 0.6875, 0.6286, 0.6875, 0.5571, 0.7188, 0.6286, 0.7188, 0.7, 0.6875, 0.7, 0.6875, 0.6286, 0.7188, 0.7, 0.7188, 0.7714, 0.6875, 0.7714, 0.6875, 0.7, 0.1562, 0.7714, 0.1875, 0.7714, 0.1875, 0.7714, 0.1562, 0.7714, 0.75, 0.5, 0.75, 0.5571, 0.7188, 0.5571, 0.7188, 0.5, 0.75, 0.5571, 0.75, 0.6286, 0.7188, 0.6286, 0.7188, 0.5571, 0.75, 0.6286, 0.75, 0.7, 0.7188, 0.7, 0.7188, 0.6286, 0.75, 0.7, 0.75, 0.7714, 0.7188, 0.7714, 0.7188, 0.7, 0.7812, 0.5, 0.7812, 0.5571, 0.75, 0.5571, 0.75, 0.5, 0.7812, 0.5571, 0.7812, 0.6286, 0.75, 0.6286, 0.75, 0.5571, 0.7812, 0.6286, 0.7812, 0.7, 0.75, 0.7, 0.75, 0.6286, 0.7812, 0.7, 0.7812, 0.7714, 0.75, 0.7714, 0.75, 0.7, 0.8125, 0.5, 0.8125, 0.5571, 0.7812, 0.5571, 0.7812, 0.5, 0.8125, 0.5571, 0.8125, 0.6286, 0.7812, 0.6286, 0.7812, 0.5571, 0.8125, 0.6286, 0.8125, 0.7, 0.7812, 0.7, 0.7812, 0.6286, 0.8125, 0.7, 0.8125, 0.7714, 0.7812, 0.7714, 0.7812, 0.7, 0.8438, 0.5, 0.8438, 0.5571, 0.8125, 0.5571, 0.8125, 0.5, 0.8438, 0.5571, 0.8437, 0.6286, 0.8125, 0.6286, 0.8125, 0.5571, 0.8437, 0.6286, 0.8438, 0.7, 0.8125, 0.7, 0.8125, 0.6286, 0.8438, 0.7, 0.8438, 0.7714, 0.8125, 0.7714, 0.8125, 0.7, 0.875, 0.5, 0.875, 0.5571, 0.8438, 0.5571, 0.8438, 0.5, 0.875, 0.5571, 0.875, 0.6286, 0.8437, 0.6286, 0.8438, 0.5571, 0.875, 0.6286, 0.875, 0.7, 0.8438, 0.7, 0.8437, 0.6286, 0.875, 0.7, 0.875, 0.7714, 0.8438, 0.7714, 0.8438, 0.7, 0.9062, 0.5, 0.9062, 0.5571, 0.875, 0.5571, 0.875, 0.5, 0.9062, 0.5571, 0.9062, 0.6286, 0.875, 0.6286, 0.875, 0.5571, 0.9062, 0.6286, 0.9062, 0.7, 0.875, 0.7, 0.875, 0.6286, 0.9062, 0.7, 0.9062, 0.7714, 0.875, 0.7714, 0.875, 0.7, 0.9375, 0.5, 0.9375, 0.5571, 0.9062, 0.5571, 0.9062, 0.5, 0.9375, 0.5571, 0.9375, 0.6286, 0.9062, 0.6286, 0.9062, 0.5571, 0.9375, 0.6286, 0.9375, 0.7, 0.9062, 0.7, 0.9062, 0.6286, 0.9375, 0.7, 0.9375, 0.7714, 0.9062, 0.7714, 0.9062, 0.7, 0.9688, 0.5, 0.9688, 0.5571, 0.9375, 0.5571, 0.9375, 0.5, 0.9688, 0.5571, 0.9688, 0.6286, 0.9375, 0.6286, 0.9375, 0.5571, 0.9688, 0.6286, 0.9688, 0.7, 0.9375, 0.7, 0.9375, 0.6286, 0.9688, 0.7, 0.9688, 0.7714, 0.9375, 0.7714, 0.9375, 0.7, 1.0, 0.5, 1.0, 0.5571, 0.9688, 0.5571, 0.9688, 0.5, 1.0, 0.5571, 1.0, 0.6286, 0.9688, 0.6286, 0.9688, 0.5571, 1.0, 0.6286, 1.0, 0.7, 0.9688, 0.7, 0.9688, 0.6286, 1.0, 0.7, 1.0, 0.7714, 0.9688, 0.7714, 0.9688, 0.7, 0.3125, 0.5, 0.3125, 0.5571, 0.2812, 0.5571, 0.2812, 0.5, 0.3438, 0.5, 0.3438, 0.5571, 0.3125, 0.5571, 0.3125, 0.5, 0.375, 0.5, 0.375, 0.5571, 0.3438, 0.5571, 0.3438, 0.5, 0.4062, 0.5, 0.4062, 0.5571, 0.375, 0.5571, 0.375, 0.5, 0.4375, 0.5, 0.4375, 0.5571, 0.4062, 0.5571, 0.4062, 0.5, 0.4688, 0.5, 0.4688, 0.5571, 0.4375, 0.5571, 0.4375, 0.5, 0.5, 0.5, 0.5, 0.5571, 0.4688, 0.5571, 0.4688, 0.5, 0.5312, 0.5, 0.5312, 0.5571, 0.5, 0.5571, 0.5, 0.5, 0.5625, 0.5, 0.5625, 0.5571, 0.5312, 0.5571, 0.5312, 0.5, 0.5938, 0.5, 0.5938, 0.5571, 0.5625, 0.5571, 0.5625, 0.5, 0.625, 0.5, 0.625, 0.5571, 0.5938, 0.5571, 0.5938, 0.5, 0.6562, 0.5, 0.6562, 0.5571, 0.625, 0.5571, 0.625, 0.5, 0.6875, 0.5, 0.6875, 0.5571, 0.6562, 0.5571, 0.6562, 0.5, 0.7966, 0.2034, 0.8048, 0.2134, 0.9496, 0.1167, 0.9197, 0.08029, 0.8048, 0.2134, 0.8109, 0.2248, 0.9717, 0.1582, 0.9496, 0.1167, 0.8109, 0.2248, 0.8147, 0.2371, 0.9854, 0.2032, 0.9717, 0.1582, 0.8147, 0.2371, 0.8159, 0.25, 0.99, 0.25, 0.9854, 0.2032, 0.8159, 0.25, 0.8147, 0.2629, 0.9854, 0.2968, 0.99, 0.25, 0.8147, 0.2629, 0.8109, 0.2752, 0.9717, 0.3418, 0.9854, 0.2968, 0.8109, 0.2752, 0.8048, 0.2866, 0.9496, 0.3833, 0.9717, 0.3418, 0.8048, 0.2866, 0.7966, 0.2966, 0.9197, 0.4197, 0.9496, 0.3833, 0.7966, 0.2966, 0.7866, 0.3048, 0.8833, 0.4496, 0.9197, 0.4197, 0.7866, 0.3048, 0.7752, 0.3109, 0.8418, 0.4717, 0.8833, 0.4496, 0.7752, 0.3109, 0.7629, 0.3147, 0.7968, 0.4854, 0.8418, 0.4717, 0.7629, 0.3147, 0.75, 0.3159, 0.75, 0.49, 0.7968, 0.4854, 0.7866, 0.1952, 0.7966, 0.2034, 0.9197, 0.08029, 0.8833, 0.05045, 0.7752, 0.1891, 0.7866, 0.1952, 0.8833, 0.05045, 0.8418, 0.02827, 0.7629, 0.1853, 0.7752, 0.1891, 0.8418, 0.02827, 0.7968, 0.01461, 0.75, 0.1841, 0.7629, 0.1853, 0.7968, 0.01461, 0.75, 0.01, 0.7371, 0.1853, 0.75, 0.1841, 0.75, 0.01, 0.7032, 0.01461, 0.7248, 0.1891, 0.7371, 0.1853, 0.7032, 0.01461, 0.6582, 0.02827, 0.7134, 0.1952, 0.7248, 0.1891, 0.6582, 0.02827, 0.6167, 0.05045, 0.7034, 0.2034, 0.7134, 0.1952, 0.6167, 0.05045, 0.5803, 0.08029, 0.6952, 0.2134, 0.7034, 0.2034, 0.5803, 0.08029, 0.5504, 0.1167, 0.6891, 0.2248, 0.6952, 0.2134, 0.5504, 0.1167, 0.5283, 0.1582, 0.6853, 0.2371, 0.6891, 0.2248, 0.5283, 0.1582, 0.5146, 0.2032, 0.6841, 0.25, 0.6853, 0.2371, 0.5146, 0.2032, 0.51, 0.25, 0.6853, 0.2629, 0.6841, 0.25, 0.51, 0.25, 0.5146, 0.2968, 0.6891, 0.2752, 0.6853, 0.2629, 0.5146, 0.2968, 0.5283, 0.3418, 0.6952, 0.2866, 0.6891, 0.2752, 0.5283, 0.3418, 0.5504, 0.3833, 0.7034, 0.2966, 0.6952, 0.2866, 0.5504, 0.3833, 0.5803, 0.4197, 0.7134, 0.3048, 0.7034, 0.2966, 0.5803, 0.4197, 0.6167, 0.4496, 0.7248, 0.3109, 0.7134, 0.3048, 0.6167, 0.4496, 0.6582, 0.4717, 0.7371, 0.3147, 0.7248, 0.3109, 0.6582, 0.4717, 0.7032, 0.4854, 0.75, 0.3159, 0.7371, 0.3147, 0.7032, 0.4854, 0.75, 0.49, 0.8159, 0.25, 0.8147, 0.2371, 0.8147, 0.2371, 0.8159, 0.25, 0.8048, 0.2866, 0.8109, 0.2752, 0.8109, 0.2752, 0.8048, 0.2866, 0.7134, 0.1952, 0.7034, 0.2034, 0.7034, 0.2034, 0.7134, 0.1952, 0.8048, 0.2134, 0.7966, 0.2034, 0.7966, 0.2034, 0.8048, 0.2134, 0.7966, 0.2966, 0.8048, 0.2866, 0.8048, 0.2866, 0.7966, 0.2966, 0.7034, 0.2034, 0.6952, 0.2134, 0.6952, 0.2134, 0.7034, 0.2034, 0.6952, 0.2134, 0.6891, 0.2248, 0.6891, 0.2248, 0.6952, 0.2134, 0.8109, 0.2248, 0.8048, 0.2134, 0.8048, 0.2134, 0.8109, 0.2248, 0.6891, 0.2248, 0.6853, 0.2371, 0.6853, 0.2371, 0.6891, 0.2248, 0.7866, 0.3048, 0.7966, 0.2966, 0.7966, 0.2966, 0.7866, 0.3048, 0.6853, 0.2371, 0.6841, 0.25, 0.6841, 0.25, 0.6853, 0.2371, 0.8147, 0.2371, 0.8109, 0.2248, 0.8109, 0.2248, 0.8147, 0.2371, 0.6841, 0.25, 0.6853, 0.2629, 0.6853, 0.2629, 0.6841, 0.25, 0.7752, 0.3109, 0.7866, 0.3048, 0.7866, 0.3048, 0.7752, 0.3109, 0.6853, 0.2629, 0.6891, 0.2752, 0.6891, 0.2752, 0.6853, 0.2629, 0.8159, 0.25, 0.8147, 0.2371, 0.8147, 0.2371, 0.8159, 0.25, 0.7966, 0.2034, 0.7866, 0.1952, 0.7866, 0.1952, 0.7966, 0.2034, 0.6891, 0.2752, 0.6952, 0.2866, 0.6952, 0.2866, 0.6891, 0.2752, 0.7629, 0.3147, 0.7752, 0.3109, 0.7752, 0.3109, 0.7629, 0.3147, 0.7866, 0.1952, 0.7752, 0.1891, 0.7752, 0.1891, 0.7866, 0.1952, 0.6952, 0.2866, 0.7034, 0.2966, 0.7034, 0.2966, 0.6952, 0.2866, 0.8147, 0.2629, 0.8159, 0.25, 0.8159, 0.25, 0.8147, 0.2629, 0.7752, 0.1891, 0.7629, 0.1853, 0.7629, 0.1853, 0.7752, 0.1891, 0.7034, 0.2966, 0.7134, 0.3048, 0.7134, 0.3048, 0.7034, 0.2966, 0.75, 0.3159, 0.7629, 0.3147, 0.7629, 0.3147, 0.75, 0.3159, 0.7629, 0.1853, 0.75, 0.1841, 0.75, 0.1841, 0.7629, 0.1853, 0.7134, 0.3048, 0.7248, 0.3109, 0.7248, 0.3109, 0.7134, 0.3048, 0.75, 0.1841, 0.7371, 0.1853, 0.7371, 0.1853, 0.75, 0.1841, 0.8109, 0.2752, 0.8147, 0.2629, 0.8147, 0.2629, 0.8109, 0.2752, 0.7248, 0.3109, 0.7371, 0.3147, 0.7371, 0.3147, 0.7248, 0.3109, 0.7371, 0.1853, 0.7248, 0.1891, 0.7248, 0.1891, 0.7371, 0.1853, 0.7371, 0.3147, 0.75, 0.3159, 0.75, 0.3159, 0.7371, 0.3147, 0.75, 0.3159, 0.7629, 0.3147, 0.7752, 0.3109, 0.7866, 0.3048, 0.7966, 0.2966, 0.8048, 0.2866, 0.8109, 0.2752, 0.8147, 0.2629, 0.8159, 0.25, 0.8147, 0.2371, 0.8109, 0.2248, 0.8048, 0.2134, 0.7966, 0.2034, 0.7866, 0.1952, 0.7752, 0.1891, 0.7629, 0.1853, 0.75, 0.1841, 0.7371, 0.1853, 0.7248, 0.1891, 0.7134, 0.1952, 0.7034, 0.2034, 0.6952, 0.2134, 0.6891, 0.2248, 0.6853, 0.2371, 0.6841, 0.25, 0.6853, 0.2629, 0.6891, 0.2752, 0.6952, 0.2866, 0.7034, 0.2966, 0.7134, 0.3048, 0.7248, 0.3109, 0.7371, 0.3147, 0.7248, 0.3109, 0.7371, 0.3147, 0.7371, 0.3147, 0.7248, 0.3109, 0.7371, 0.1853, 0.7248, 0.1891, 0.7248, 0.1891, 0.7371, 0.1853, 0.8147, 0.2629, 0.8159, 0.25, 0.8159, 0.25, 0.8147, 0.2629, 0.7371, 0.3147, 0.75, 0.3159, 0.75, 0.3159, 0.7371, 0.3147, 0.7248, 0.1891, 0.7134, 0.1952, 0.7134, 0.1952, 0.7248, 0.1891, 0.8109, 0.2752, 0.8147, 0.2629, 0.8147, 0.2629, 0.8109, 0.2752, 0.7134, 0.1952, 0.7034, 0.2034, 0.7034, 0.2034, 0.7134, 0.1952, 0.8048, 0.2866, 0.8109, 0.2752, 0.8109, 0.2752, 0.8048, 0.2866, 0.7034, 0.2034, 0.6952, 0.2134, 0.6952, 0.2134, 0.7034, 0.2034, 0.7966, 0.2966, 0.8048, 0.2866, 0.8048, 0.2866, 0.7966, 0.2966, 0.6952, 0.2134, 0.6891, 0.2248, 0.6891, 0.2248, 0.6952, 0.2134, 0.7866, 0.3048, 0.7966, 0.2966, 0.7966, 0.2966, 0.7866, 0.3048, 0.6891, 0.2248, 0.6853, 0.2371, 0.6853, 0.2371, 0.6891, 0.2248, 0.7752, 0.3109, 0.7866, 0.3048, 0.7866, 0.3048, 0.7752, 0.3109, 0.6853, 0.2371, 0.6841, 0.25, 0.6841, 0.25, 0.6853, 0.2371, 0.7629, 0.3147, 0.7752, 0.3109, 0.7752, 0.3109, 0.7629, 0.3147, 0.6841, 0.25, 0.6853, 0.2629, 0.6853, 0.2629, 0.6841, 0.25, 0.75, 0.3159, 0.7629, 0.3147, 0.7629, 0.3147, 0.75, 0.3159, 0.6853, 0.2629, 0.6891, 0.2752, 0.6891, 0.2752, 0.6853, 0.2629, 0.7966, 0.2034, 0.7866, 0.1952, 0.7866, 0.1952, 0.7966, 0.2034, 0.6891, 0.2752, 0.6952, 0.2866, 0.6952, 0.2866, 0.6891, 0.2752, 0.7866, 0.1952, 0.7752, 0.1891, 0.7752, 0.1891, 0.7866, 0.1952, 0.8048, 0.2134, 0.7966, 0.2034, 0.7966, 0.2034, 0.8048, 0.2134, 0.6952, 0.2866, 0.7034, 0.2966, 0.7034, 0.2966, 0.6952, 0.2866, 0.7752, 0.1891, 0.7629, 0.1853, 0.7629, 0.1853, 0.7752, 0.1891, 0.8109, 0.2248, 0.8048, 0.2134, 0.8048, 0.2134, 0.8109, 0.2248, 0.7034, 0.2966, 0.7134, 0.3048, 0.7134, 0.3048, 0.7034, 0.2966, 0.7629, 0.1853, 0.75, 0.1841, 0.75, 0.1841, 0.7629, 0.1853, 0.8147, 0.2371, 0.8109, 0.2248, 0.8109, 0.2248, 0.8147, 0.2371, 0.7134, 0.3048, 0.7248, 0.3109, 0.7248, 0.3109, 0.7134, 0.3048, 0.75, 0.1841, 0.7371, 0.1853, 0.7371, 0.1853, 0.75, 0.1841])
me_cilindro.update()
me_cubo = bpy.data.meshes.new('Cubo')
me_cubo.from_pydata([(-0.2166, -0.2166, -0.1656), (-0.2166, 0.2166, -0.1656), (0.2166, -0.2166, -0.1656), (0.2166, 0.2166, -0.1656), (-1.0, 1.0, -0.01831), (-1.0, -1.0, -0.01831), (1.0, 1.0, -0.01831), (1.0, -1.0, -0.01831), (-0.2166, 0.2166, -1.358), (-0.2166, -0.2166, -1.358), (0.2166, 0.2166, -1.358), (0.2166, -0.2166, -1.358), (-0.2166, 0.2166, -1.418), (-0.2166, -0.2166, -1.418), (0.2166, 0.2166, -1.418), (0.2166, -0.2166, -1.418), (-0.2166, 0.2166, -1.358), (-0.2166, -0.2166, -1.358), (0.2166, 0.2166, -1.358), (0.2166, -0.2166, -1.358), (-0.2166, 0.2166, -1.418), (-0.2166, -0.2166, -1.418), (0.2166, 0.2166, -1.418), (0.2166, -0.2166, -1.418), (-0.5473, 0.5473, -1.358), (-0.5473, -0.5473, -1.358), (0.5473, 0.5473, -1.358), (0.5473, -0.5473, -1.358), (-0.5473, 0.5473, -1.418), (-0.5473, -0.5473, -1.418), (0.5473, 0.5473, -1.418), (0.5473, -0.5473, -1.418), (-0.9262, -0.9262, 0.1656), (-1.0, -1.0, 0.09182), (-0.9378, -0.9378, 0.1647), (-0.949, -0.949, 0.162), (-0.9597, -0.9597, 0.1575), (-0.9696, -0.9696, 0.1515), (-0.9784, -0.9784, 0.144), (-0.9859, -0.9859, 0.1352), (-0.992, -0.992, 0.1253), (-0.9964, -0.9964, 0.1146), (-0.9991, -0.9991, 0.1034), (-0.9262, 0.9262, 0.1656), (-1.0, 1.0, 0.09182), (-0.9378, 0.9378, 0.1647), (-0.949, 0.949, 0.162), (-0.9597, 0.9597, 0.1575), (-0.9696, 0.9696, 0.1515), (-0.9784, 0.9784, 0.144), (-0.9859, 0.9859, 0.1352), (-0.992, 0.992, 0.1253), (-0.9964, 0.9964, 0.1146), (-0.9991, 0.9991, 0.1034), (0.9262, -0.9262, 0.1656), (1.0, -1.0, 0.09182), (0.9378, -0.9378, 0.1647), (0.949, -0.949, 0.162), (0.9597, -0.9597, 0.1575), (0.9696, -0.9696, 0.1515), (0.9784, -0.9784, 0.144), (0.9859, -0.9859, 0.1352), (0.992, -0.992, 0.1253), (0.9964, -0.9964, 0.1146), (0.9991, -0.9991, 0.1034), (0.9262, 0.9262, 0.1656), (1.0, 1.0, 0.09182), (0.9378, 0.9378, 0.1647), (0.949, 0.949, 0.162), (0.9597, 0.9597, 0.1575), (0.9696, 0.9696, 0.1515), (0.9784, 0.9784, 0.144), (0.9859, 0.9859, 0.1352), (0.992, 0.992, 0.1253), (0.9964, 0.9964, 0.1146), (0.9991, 0.9991, 0.1034)], [(20, 12), (13, 21), (15, 23), (22, 14)], [(65, 43, 32, 54), (6, 66, 55, 7), (5, 33, 44, 4), (2, 0, 9, 11), (4, 44, 66, 6), (1, 0, 5, 4), (3, 1, 4, 6), (2, 3, 6, 7), (0, 2, 7, 5), (9, 8, 16, 17), (1, 3, 10, 8), (3, 2, 11, 10), (0, 1, 8, 9), (28, 30, 31, 29), (10, 11, 19, 18), (16, 18, 26, 24), (19, 17, 25, 27), (11, 9, 17, 19), (8, 10, 18, 16), (26, 27, 31, 30), (25, 24, 28, 29), (27, 25, 29, 31), (24, 26, 30, 28), (18, 19, 27, 26), (17, 16, 24, 25), (32, 43, 45, 34), (34, 45, 46, 35), (35, 46, 47, 36), (36, 47, 48, 37), (37, 48, 49, 38), (38, 49, 50, 39), (39, 50, 51, 40), (40, 51, 52, 41), (41, 52, 53, 42), (42, 53, 44, 33), (43, 65, 67, 45), (45, 67, 68, 46), (46, 68, 69, 47), (47, 69, 70, 48), (48, 70, 71, 49), (49, 71, 72, 50), (50, 72, 73, 51), (51, 73, 74, 52), (52, 74, 75, 53), (53, 75, 66, 44), (65, 54, 56, 67), (67, 56, 57, 68), (68, 57, 58, 69), (69, 58, 59, 70), (70, 59, 60, 71), (71, 60, 61, 72), (72, 61, 62, 73), (73, 62, 63, 74), (74, 63, 64, 75), (75, 64, 55, 66), (54, 32, 34, 56), (56, 34, 35, 57), (57, 35, 36, 58), (58, 36, 37, 59), (59, 37, 38, 60), (60, 38, 39, 61), (61, 39, 40, 62), (62, 40, 41, 63), (63, 41, 42, 64), (64, 42, 33, 55), (7, 55, 33, 5)])
me_cubo.polygons.foreach_set('use_smooth', [True] * 66)
_uv = me_cubo.uv_layers.new(name='MapaUV')
_uv.uv.foreach_set('vector', [0.6342, 0.5092, 0.8658, 0.5092, 0.8658, 0.7408, 0.6342, 0.7408, 0.375, 0.5, 0.5693, 0.5, 0.5693, 0.75, 0.375, 0.75, 0.375, 0.0, 0.5693, 0.0, 0.5693, 0.25, 0.375, 0.25, 0.2771, 0.6521, 0.2229, 0.6521, 0.2229, 0.6521, 0.2771, 0.6521, 0.375, 0.25, 0.5693, 0.25, 0.5693, 0.5, 0.375, 0.5, 0.2229, 0.5979, 0.2229, 0.6521, 0.125, 0.75, 0.125, 0.5, 0.2771, 0.5979, 0.2229, 0.5979, 0.125, 0.5, 0.375, 0.5, 0.2771, 0.6521, 0.2771, 0.5979, 0.375, 0.5, 0.375, 0.75, 0.2229, 0.6521, 0.2771, 0.6521, 0.375, 0.75, 0.125, 0.75, 0.2229, 0.6521, 0.2229, 0.5979, 0.2229, 0.5979, 0.2229, 0.6521, 0.2229, 0.5979, 0.2771, 0.5979, 0.2771, 0.5979, 0.2229, 0.5979, 0.2771, 0.5979, 0.2771, 0.6521, 0.2771, 0.6521, 0.2771, 0.5979, 0.2229, 0.6521, 0.2229, 0.5979, 0.2229, 0.5979, 0.2229, 0.6521, 0.2229, 0.5979, 0.2771, 0.5979, 0.2771, 0.6521, 0.2229, 0.6521, 0.2771, 0.5979, 0.2771, 0.6521, 0.2771, 0.6521, 0.2771, 0.5979, 0.2229, 0.5979, 0.2771, 0.5979, 0.2771, 0.5979, 0.2229, 0.5979, 0.2771, 0.6521, 0.2229, 0.6521, 0.2229, 0.6521, 0.2771, 0.6521, 0.2771, 0.6521, 0.2229, 0.6521, 0.2229, 0.6521, 0.2771, 0.6521, 0.2229, 0.5979, 0.2771, 0.5979, 0.2771, 0.5979, 0.2229, 0.5979, 0.2771, 0.5979, 0.2771, 0.6521, 0.2771, 0.6521, 0.2771, 0.5979, 0.2229, 0.6521, 0.2229, 0.5979, 0.2229, 0.5979, 0.2229, 0.6521, 0.2771, 0.6521, 0.2229, 0.6521, 0.2229, 0.6521, 0.2771, 0.6521, 0.2229, 0.5979, 0.2771, 0.5979, 0.2771, 0.5979, 0.2229, 0.5979, 0.2771, 0.5979, 0.2771, 0.6521, 0.2771, 0.6521, 0.2771, 0.5979, 0.2229, 0.6521, 0.2229, 0.5979, 0.2229, 0.5979, 0.2229, 0.6521, 0.8658, 0.7408, 0.8658, 0.5092, 0.8672, 0.5078, 0.8672, 0.7422, 0.8672, 0.7422, 0.8672, 0.5078, 0.8686, 0.5064, 0.8686, 0.7436, 0.8686, 0.7436, 0.8686, 0.5064, 0.87, 0.505, 0.87, 0.745, 0.87, 0.745, 0.87, 0.505, 0.8712, 0.5038, 0.8712, 0.7462, 0.8712, 0.7462, 0.8712, 0.5038, 0.875, 0.5027, 0.875, 0.7473, 0.625, 0.0027, 0.625, 0.2473, 0.602, 0.2482, 0.602, 0.001761, 0.602, 0.001761, 0.602, 0.2482, 0.5946, 0.249, 0.5946, 0.001005, 0.5946, 0.001005, 0.5946, 0.249, 0.5865, 0.2495, 0.5865, 0.0004512, 0.5865, 0.0004512, 0.5865, 0.2495, 0.578, 0.2499, 0.578, 0.0001135, 0.578, 0.0001135, 0.578, 0.2499, 0.5693, 0.25, 0.5693, 0.0, 0.8658, 0.5092, 0.6342, 0.5092, 0.6328, 0.5078, 0.8672, 0.5078, 0.8672, 0.5078, 0.6328, 0.5078, 0.6314, 0.5064, 0.8686, 0.5064, 0.8686, 0.5064, 0.6314, 0.5064, 0.63, 0.505, 0.87, 0.505, 0.87, 0.505, 0.63, 0.505, 0.6288, 0.5038, 0.8712, 0.5038, 0.8712, 0.5038, 0.6288, 0.5038, 0.6277, 0.5, 0.8723, 0.5, 0.625, 0.2527, 0.625, 0.4973, 0.602, 0.4982, 0.602, 0.2518, 0.602, 0.2518, 0.602, 0.4982, 0.5946, 0.499, 0.5946, 0.251, 0.5946, 0.251, 0.5946, 0.499, 0.5865, 0.4995, 0.5865, 0.2505, 0.5865, 0.2505, 0.5865, 0.4995, 0.578, 0.4999, 0.578, 0.2501, 0.578, 0.2501, 0.578, 0.4999, 0.5693, 0.5, 0.5693, 0.25, 0.6342, 0.5092, 0.6342, 0.7408, 0.6328, 0.7422, 0.6328, 0.5078, 0.6328, 0.5078, 0.6328, 0.7422, 0.6314, 0.7436, 0.6314, 0.5064, 0.6314, 0.5064, 0.6314, 0.7436, 0.63, 0.745, 0.63, 0.505, 0.63, 0.505, 0.63, 0.745, 0.6288, 0.7462, 0.6288, 0.5038, 0.6288, 0.5038, 0.6288, 0.7462, 0.625, 0.7473, 0.625, 0.5027, 0.625, 0.5027, 0.625, 0.7473, 0.602, 0.7482, 0.602, 0.5018, 0.602, 0.5018, 0.602, 0.7482, 0.5946, 0.749, 0.5946, 0.501, 0.5946, 0.501, 0.5946, 0.749, 0.5865, 0.7495, 0.5865, 0.5005, 0.5865, 0.5005, 0.5865, 0.7495, 0.578, 0.7499, 0.578, 0.5001, 0.578, 0.5001, 0.578, 0.7499, 0.5693, 0.75, 0.5693, 0.5, 0.6342, 0.7408, 0.8658, 0.7408, 0.8672, 0.7422, 0.6328, 0.7422, 0.6328, 0.7422, 0.8672, 0.7422, 0.8686, 0.7436, 0.6314, 0.7436, 0.6314, 0.7436, 0.8686, 0.7436, 0.87, 0.745, 0.63, 0.745, 0.63, 0.745, 0.87, 0.745, 0.8712, 0.7462, 0.6288, 0.7462, 0.6288, 0.7462, 0.8712, 0.7462, 0.8723, 0.75, 0.6277, 0.75, 0.625, 0.7527, 0.625, 0.9973, 0.602, 0.9982, 0.602, 0.7518, 0.602, 0.7518, 0.602, 0.9982, 0.5946, 0.999, 0.5946, 0.751, 0.5946, 0.751, 0.5946, 0.999, 0.5865, 0.9995, 0.5865, 0.7505, 0.5865, 0.7505, 0.5865, 0.9995, 0.578, 0.9999, 0.578, 0.7501, 0.578, 0.7501, 0.578, 0.9999, 0.5693, 1.0, 0.5693, 0.75, 0.375, 0.75, 0.5693, 0.75, 0.5693, 1.0, 0.375, 1.0])
me_cubo.update()
me_cilindro_001 = bpy.data.meshes.new('Cilindro.001')
me_cilindro_001.from_pydata([(0.0, 1.0, -1.0), (0.3827, 0.9239, -1.0), (0.7071, 0.7071, -1.0), (0.9239, 0.3827, -1.0), (1.0, 0.0, -1.0), (0.9239, -0.3827, -1.0), (0.7071, -0.7071, -1.0), (0.3827, -0.9239, -1.0), (0.0, -1.0, -1.0), (-0.3827, -0.9239, -1.0), (-0.7071, -0.7071, -1.0), (-0.9239, -0.3827, -1.0), (-1.0, 0.0, -1.0), (-0.9239, 0.3827, -1.0), (-0.7071, 0.7071, -1.0), (-0.3827, 0.9239, -1.0), (4.334e-08, 0.3009, 1.0), (0.0, 1.0, 0.1306), (9.313e-09, 0.4528, 0.9338), (3.725e-09, 0.7404, 0.7453), (1.863e-09, 0.9325, 0.4633), (0.1152, 0.278, 1.0), (0.3827, 0.9239, 0.1306), (0.1733, 0.4183, 0.9338), (0.2833, 0.684, 0.7453), (0.3569, 0.8615, 0.4633), (0.2128, 0.2128, 1.0), (0.7071, 0.7071, 0.1306), (0.3202, 0.3202, 0.9338), (0.5235, 0.5235, 0.7453), (0.6594, 0.6594, 0.4633), (0.278, 0.1152, 1.0), (0.9239, 0.3827, 0.1306), (0.4183, 0.1733, 0.9338), (0.684, 0.2833, 0.7453), (0.8615, 0.3569, 0.4633), (0.3009, 3.541e-07, 1.0), (1.0, 0.0, 0.1306), (0.4528, -9.313e-09, 0.9338), (0.7404, -3.725e-09, 0.7453), (0.9325, -1.863e-09, 0.4633), (0.278, -0.1152, 1.0), (0.9239, -0.3827, 0.1306), (0.4183, -0.1733, 0.9338), (0.684, -0.2833, 0.7453), (0.8615, -0.3569, 0.4633), (0.2128, -0.2128, 1.0), (0.7071, -0.7071, 0.1306), (0.3202, -0.3202, 0.9338), (0.5235, -0.5235, 0.7453), (0.6594, -0.6594, 0.4633), (0.1152, -0.278, 1.0), (0.3827, -0.9239, 0.1306), (0.1733, -0.4183, 0.9338), (0.2833, -0.684, 0.7453), (0.3569, -0.8615, 0.4633), (-3.566e-08, -0.3009, 1.0), (0.0, -1.0, 0.1306), (-9.313e-09, -0.4528, 0.9338), (-3.725e-09, -0.7404, 0.7453), (-1.863e-09, -0.9325, 0.4633), (-0.1152, -0.278, 1.0), (-0.3827, -0.9239, 0.1306), (-0.1733, -0.4183, 0.9338), (-0.2833, -0.684, 0.7453), (-0.3569, -0.8615, 0.4633), (-0.2128, -0.2128, 1.0), (-0.7071, -0.7071, 0.1306), (-0.3202, -0.3202, 0.9338), (-0.5235, -0.5235, 0.7453), (-0.6594, -0.6594, 0.4633), (-0.278, -0.1152, 1.0), (-0.9239, -0.3827, 0.1306), (-0.4183, -0.1733, 0.9338), (-0.684, -0.2833, 0.7453), (-0.8615, -0.3569, 0.4633), (-0.3009, 4.331e-07, 1.0), (-1.0, 0.0, 0.1306), (-0.4528, 9.313e-09, 0.9338), (-0.7404, 3.725e-09, 0.7453), (-0.9325, 1.863e-09, 0.4633), (-0.278, 0.1152, 1.0), (-0.9239, 0.3827, 0.1306), (-0.4183, 0.1733, 0.9338), (-0.684, 0.2833, 0.7453), (-0.8615, 0.3569, 0.4633), (-0.2128, 0.2128, 1.0), (-0.7071, 0.7071, 0.1306), (-0.3202, 0.3202, 0.9338), (-0.5235, 0.5235, 0.7453), (-0.6594, 0.6594, 0.4633), (-0.1152, 0.278, 1.0), (-0.3827, 0.9239, 0.1306), (-0.1733, 0.4183, 0.9338), (-0.2833, 0.684, 0.7453), (-0.3569, 0.8615, 0.4633), (3.785e-08, 0.2632, 1.047), (0.1007, 0.2431, 1.047), (0.1861, 0.1861, 1.047), (0.2431, 0.1007, 1.047), (0.2632, 3.396e-07, 1.047), (0.2431, -0.1007, 1.047), (0.1861, -0.1861, 1.047), (0.1007, -0.2431, 1.047), (-3.124e-08, -0.2632, 1.047), (-0.1007, -0.2431, 1.047), (-0.1861, -0.1861, 1.047), (-0.2431, -0.1007, 1.047), (-0.2632, 4.087e-07, 1.047), (-0.2431, 0.1007, 1.047), (-0.1861, 0.1861, 1.047), (-0.1007, 0.2431, 1.047), (7.975e-08, 0.2632, 1.345), (0.1007, 0.2431, 1.345), (0.1861, 0.1861, 1.345), (0.2431, 0.1007, 1.345), (0.2632, 3.396e-07, 1.345), (0.2431, -0.1007, 1.345), (0.1861, -0.1861, 1.345), (0.1007, -0.2431, 1.345), (1.066e-08, -0.2632, 1.345), (-0.1007, -0.2431, 1.345), (-0.1861, -0.1861, 1.345), (-0.2431, -0.1007, 1.345), (-0.2632, 4.087e-07, 1.345), (-0.2431, 0.1007, 1.345), (-0.1861, 0.1861, 1.345), (-0.1007, 0.2431, 1.345), (2.792e-07, 0.2467, 2.308), (0.09442, 0.228, 2.308), (0.1745, 0.1745, 2.308), (0.228, 0.09442, 2.308), (0.2467, 3.63e-07, 2.308), (0.228, -0.09442, 2.308), (0.1745, -0.1745, 2.308), (0.09442, -0.228, 2.308), (2.145e-07, -0.2467, 2.308), (-0.09442, -0.228, 2.308), (-0.1745, -0.1745, 2.308), (-0.228, -0.09442, 2.308), (-0.2467, 4.278e-07, 2.308), (-0.228, 0.09442, 2.308), (-0.1745, 0.1745, 2.308), (-0.09442, 0.228, 2.308), (2.994e-07, 0.2467, 2.356), (0.09442, 0.228, 2.356), (0.1745, 0.1745, 2.356), (0.228, 0.09442, 2.356), (0.2467, 3.63e-07, 2.356), (0.228, -0.09442, 2.356), (0.1745, -0.1745, 2.356), (0.09442, -0.228, 2.356), (2.346e-07, -0.2467, 2.356), (-0.09442, -0.228, 2.356), (-0.1745, -0.1745, 2.356), (-0.228, -0.09442, 2.356), (-0.2467, 4.278e-07, 2.356), (-0.228, 0.09442, 2.356), (-0.1745, 0.1745, 2.356), (-0.09442, 0.228, 2.356), (2.636e-07, 0.2467, 2.458), (0.09442, 0.228, 2.458), (0.1745, 0.1745, 2.458), (0.228, 0.09442, 2.458), (0.2467, 3.63e-07, 2.458), (0.228, -0.09442, 2.458), (0.1745, -0.1745, 2.458), (0.09442, -0.228, 2.458), (1.988e-07, -0.2467, 2.458), (-0.09442, -0.228, 2.458), (-0.1745, -0.1745, 2.458), (-0.228, -0.09442, 2.458), (-0.2467, 4.278e-07, 2.458), (-0.228, 0.09442, 2.458), (-0.1745, 0.1745, 2.458), (-0.09442, 0.228, 2.458), (2.701e-07, 0.2467, 2.551), (0.09442, 0.228, 2.551), (0.1745, 0.1745, 2.551), (0.228, 0.09442, 2.551), (0.2467, 3.63e-07, 2.551), (0.228, -0.09442, 2.551), (0.1745, -0.1745, 2.551), (0.09442, -0.228, 2.551), (2.054e-07, -0.2467, 2.551), (-0.09442, -0.228, 2.551), (-0.1745, -0.1745, 2.551), (-0.228, -0.09442, 2.551), (-0.2467, 4.278e-07, 2.551), (-0.228, 0.09442, 2.551), (-0.1745, 0.1745, 2.551), (-0.09442, 0.228, 2.551), (3.052e-07, 0.2775, 2.35), (0.1062, 0.2563, 2.35), (0.1962, 0.1962, 2.35), (0.2563, 0.1062, 2.35), (0.2775, 3.47e-07, 2.35), (0.2563, -0.1062, 2.35), (0.1962, -0.1962, 2.35), (0.1062, -0.2563, 2.35), (2.324e-07, -0.2775, 2.35), (-0.1062, -0.2563, 2.35), (-0.1962, -0.1962, 2.35), (-0.2563, -0.1062, 2.35), (-0.2775, 4.198e-07, 2.35), (-0.2563, 0.1062, 2.35), (-0.1962, 0.1962, 2.35), (-0.1062, 0.2563, 2.35), (2.65e-07, 0.2775, 2.464), (0.1062, 0.2563, 2.464), (0.1962, 0.1962, 2.464), (0.2563, 0.1062, 2.464), (0.2775, 3.47e-07, 2.464), (0.2563, -0.1062, 2.464), (0.1962, -0.1962, 2.464), (0.1062, -0.2563, 2.464), (1.922e-07, -0.2775, 2.464), (-0.1062, -0.2563, 2.464), (-0.1962, -0.1962, 2.464), (-0.2563, -0.1062, 2.464), (-0.2775, 4.198e-07, 2.464), (-0.2563, 0.1062, 2.464), (-0.1962, 0.1962, 2.464), (-0.1062, 0.2563, 2.464), (5.076e-08, 0.9616, -3.757), (5.295e-08, 1.0, -3.72), (0.3827, 0.9239, -3.72), (0.368, 0.8884, -3.757), (0.7071, 0.7071, -3.72), (0.68, 0.68, -3.757), (0.9239, 0.3827, -3.72), (0.8884, 0.368, -3.757), (1.0, 0.0, -3.72), (0.9616, 0.0, -3.757), (0.9239, -0.3827, -3.72), (0.8884, -0.368, -3.757), (0.7071, -0.7071, -3.72), (0.68, -0.68, -3.757), (0.3827, -0.9239, -3.72), (0.368, -0.8884, -3.757), (5.295e-08, -1.0, -3.72), (5.635e-08, -0.9616, -3.757), (-0.3827, -0.9239, -3.72), (-0.368, -0.8884, -3.757), (-0.7071, -0.7071, -3.72), (-0.68, -0.68, -3.757), (-0.9239, -0.3827, -3.72), (-0.8884, -0.368, -3.757), (-1.0, 0.0, -3.72), (-0.9616, 9.313e-10, -3.757), (-0.9239, 0.3827, -3.72), (-0.8884, 0.368, -3.757), (-0.7071, 0.7071, -3.72), (-0.68, 0.68, -3.757), (-0.3827, 0.9239, -3.72), (-0.368, 0.8884, -3.757)], [], [(15, 92, 17, 0), (2, 27, 32, 3), (3, 32, 37, 4), (4, 37, 42, 5), (5, 42, 47, 6), (6, 47, 52, 7), (7, 52, 57, 8), (8, 57, 62, 9), (9, 62, 67, 10), (10, 67, 72, 11), (11, 72, 77, 12), (12, 77, 82, 13), (13, 82, 87, 14), (14, 87, 92, 15), (0, 17, 22, 1), (1, 22, 27, 2), (12, 13, 250, 248), (22, 17, 20, 25), (25, 20, 19, 24), (24, 19, 18, 23), (23, 18, 16, 21), (27, 22, 25, 30), (30, 25, 24, 29), (29, 24, 23, 28), (28, 23, 21, 26), (32, 27, 30, 35), (35, 30, 29, 34), (34, 29, 28, 33), (33, 28, 26, 31), (37, 32, 35, 40), (40, 35, 34, 39), (39, 34, 33, 38), (38, 33, 31, 36), (42, 37, 40, 45), (45, 40, 39, 44), (44, 39, 38, 43), (43, 38, 36, 41), (47, 42, 45, 50), (50, 45, 44, 49), (49, 44, 43, 48), (48, 43, 41, 46), (52, 47, 50, 55), (55, 50, 49, 54), (54, 49, 48, 53), (53, 48, 46, 51), (57, 52, 55, 60), (60, 55, 54, 59), (59, 54, 53, 58), (58, 53, 51, 56), (62, 57, 60, 65), (65, 60, 59, 64), (64, 59, 58, 63), (63, 58, 56, 61), (67, 62, 65, 70), (70, 65, 64, 69), (69, 64, 63, 68), (68, 63, 61, 66), (72, 67, 70, 75), (75, 70, 69, 74), (74, 69, 68, 73), (73, 68, 66, 71), (77, 72, 75, 80), (80, 75, 74, 79), (79, 74, 73, 78), (78, 73, 71, 76), (82, 77, 80, 85), (85, 80, 79, 84), (84, 79, 78, 83), (83, 78, 76, 81), (87, 82, 85, 90), (90, 85, 84, 89), (89, 84, 83, 88), (88, 83, 81, 86), (92, 87, 90, 95), (95, 90, 89, 94), (94, 89, 88, 93), (93, 88, 86, 91), (17, 92, 95, 20), (20, 95, 94, 19), (19, 94, 93, 18), (18, 93, 91, 16), (86, 81, 109, 110), (109, 108, 124, 125), (41, 36, 100, 101), (66, 61, 105, 106), (21, 16, 96, 97), (91, 86, 110, 111), (46, 41, 101, 102), (71, 66, 106, 107), (26, 21, 97, 98), (51, 46, 102, 103), (76, 71, 107, 108), (31, 26, 98, 99), (56, 51, 103, 104), (81, 76, 108, 109), (36, 31, 99, 100), (16, 91, 111, 96), (61, 56, 104, 105), (115, 114, 130, 131), (102, 101, 117, 118), (110, 109, 125, 126), (103, 102, 118, 119), (111, 110, 126, 127), (104, 103, 119, 120), (97, 96, 112, 113), (96, 111, 127, 112), (105, 104, 120, 121), (98, 97, 113, 114), (106, 105, 121, 122), (99, 98, 114, 115), (107, 106, 122, 123), (100, 99, 115, 116), (108, 107, 123, 124), (101, 100, 116, 117), (136, 135, 151, 152), (123, 122, 138, 139), (116, 115, 131, 132), (124, 123, 139, 140), (117, 116, 132, 133), (125, 124, 140, 141), (118, 117, 133, 134), (126, 125, 141, 142), (119, 118, 134, 135), (127, 126, 142, 143), (120, 119, 135, 136), (113, 112, 128, 129), (112, 127, 143, 128), (121, 120, 136, 137), (114, 113, 129, 130), (122, 121, 137, 138), (156, 155, 203, 204), (129, 128, 144, 145), (128, 143, 159, 144), (137, 136, 152, 153), (130, 129, 145, 146), (138, 137, 153, 154), (131, 130, 146, 147), (139, 138, 154, 155), (132, 131, 147, 148), (140, 139, 155, 156), (133, 132, 148, 149), (141, 140, 156, 157), (134, 133, 149, 150), (142, 141, 157, 158), (135, 134, 150, 151), (143, 142, 158, 159), (171, 170, 186, 187), (165, 166, 214, 213), (155, 154, 202, 203), (164, 165, 213, 212), (154, 153, 201, 202), (163, 164, 212, 211), (153, 152, 200, 201), (162, 163, 211, 210), (152, 151, 199, 200), (175, 160, 208, 223), (161, 162, 210, 209), (151, 150, 198, 199), (174, 175, 223, 222), (160, 161, 209, 208), (150, 149, 197, 198), (173, 174, 222, 221), (177, 176, 191, 190, 189, 188, 187, 186, 185, 184, 183, 182, 181, 180, 179, 178), (164, 163, 179, 180), (172, 171, 187, 188), (165, 164, 180, 181), (173, 172, 188, 189), (166, 165, 181, 182), (174, 173, 189, 190), (167, 166, 182, 183), (175, 174, 190, 191), (168, 167, 183, 184), (161, 160, 176, 177), (160, 175, 191, 176), (169, 168, 184, 185), (162, 161, 177, 178), (170, 169, 185, 186), (163, 162, 178, 179), (205, 204, 220, 221), (198, 197, 213, 214), (206, 205, 221, 222), (199, 198, 214, 215), (207, 206, 222, 223), (200, 199, 215, 216), (193, 192, 208, 209), (192, 207, 223, 208), (201, 200, 216, 217), (194, 193, 209, 210), (202, 201, 217, 218), (195, 194, 210, 211), (203, 202, 218, 219), (196, 195, 211, 212), (204, 203, 219, 220), (197, 196, 212, 213), (166, 167, 215, 214), (157, 156, 204, 205), (167, 168, 216, 215), (158, 157, 205, 206), (168, 169, 217, 216), (145, 144, 192, 193), (159, 158, 206, 207), (169, 170, 218, 217), (146, 145, 193, 194), (144, 159, 207, 192), (170, 171, 219, 218), (147, 146, 194, 195), (171, 172, 220, 219), (148, 147, 195, 196), (172, 173, 221, 220), (149, 148, 196, 197), (15, 0, 225, 254), (5, 6, 236, 234), (13, 14, 252, 250), (6, 7, 238, 236), (14, 15, 254, 252), (7, 8, 240, 238), (8, 9, 242, 240), (224, 227, 229, 231, 233, 235, 237, 239, 241, 243, 245, 247, 249, 251, 253, 255), (1, 2, 228, 226), (9, 10, 244, 242), (2, 3, 230, 228), (10, 11, 246, 244), (3, 4, 232, 230), (11, 12, 248, 246), (4, 5, 234, 232), (225, 226, 227, 224), (226, 228, 229, 227), (228, 230, 231, 229), (230, 232, 233, 231), (232, 234, 235, 233), (234, 236, 237, 235), (236, 238, 239, 237), (238, 240, 241, 239), (240, 242, 243, 241), (242, 244, 245, 243), (244, 246, 247, 245), (246, 248, 249, 247), (248, 250, 251, 249), (250, 252, 253, 251), (252, 254, 255, 253), (254, 225, 224, 255), (0, 1, 226, 225)])
me_cilindro_001.polygons.foreach_set('use_smooth', [True] * 242)
_uv = me_cilindro_001.uv_layers.new(name='MapaUV')
_uv.uv.foreach_set('vector', [0.0625, 0.5, 0.0625, 0.7826, 0.0, 0.7826, 0.0, 0.5, 0.875, 0.5, 0.875, 0.7826, 0.8125, 0.7826, 0.8125, 0.5, 0.8125, 0.5, 0.8125, 0.7826, 0.75, 0.7826, 0.75, 0.5, 0.75, 0.5, 0.75, 0.7826, 0.6875, 0.7826, 0.6875, 0.5, 0.6875, 0.5, 0.6875, 0.7826, 0.625, 0.7826, 0.625, 0.5, 0.625, 0.5, 0.625, 0.7826, 0.5625, 0.7826, 0.5625, 0.5, 0.5625, 0.5, 0.5625, 0.7826, 0.5, 0.7826, 0.5, 0.5, 0.5, 0.5, 0.5, 0.7826, 0.4375, 0.7826, 0.4375, 0.5, 0.4375, 0.5, 0.4375, 0.7826, 0.375, 0.7826, 0.375, 0.5, 0.375, 0.5, 0.375, 0.7826, 0.3125, 0.7826, 0.3125, 0.5, 0.3125, 0.5, 0.3125, 0.7826, 0.25, 0.7826, 0.25, 0.5, 0.25, 0.5, 0.25, 0.7826, 0.1875, 0.7826, 0.1875, 0.5, 0.1875, 0.5, 0.1875, 0.7826, 0.125, 0.7826, 0.125, 0.5, 0.125, 0.5, 0.125, 0.7826, 0.0625, 0.7826, 0.0625, 0.5, 1.0, 0.5, 1.0, 0.7826, 0.9375, 0.7826, 0.9375, 0.5, 0.9375, 0.5, 0.9375, 0.7826, 0.875, 0.7826, 0.875, 0.5, 0.25, 0.5, 0.1875, 0.5, 0.1875, 0.5, 0.25, 0.5, 0.9375, 0.7826, 1.0, 0.7826, 0.9979, 0.8658, 0.9396, 0.8658, 0.9396, 0.8658, 0.9979, 0.8658, 0.9919, 1.0, 0.9456, 1.0, 0.3299, 0.4741, 0.2619, 0.4876, 0.25, 0.3587, 0.2916, 0.3504, 0.2916, 0.3504, 0.25, 0.3587, 0.25, 0.2772, 0.2604, 0.2752, 0.875, 0.7826, 0.9375, 0.7826, 0.9354, 0.8658, 0.8771, 0.8658, 0.8771, 0.8658, 0.9354, 0.8658, 0.9294, 1.0, 0.8831, 1.0, 0.4096, 0.4265, 0.352, 0.465, 0.2916, 0.3504, 0.3268, 0.3268, 0.3268, 0.3268, 0.2916, 0.3504, 0.2604, 0.2752, 0.2693, 0.2693, 0.8125, 0.7826, 0.875, 0.7826, 0.8729, 0.8658, 0.8146, 0.8658, 0.8146, 0.8658, 0.8729, 0.8658, 0.8669, 1.0, 0.8206, 1.0, 0.465, 0.352, 0.4265, 0.4096, 0.3268, 0.3268, 0.3504, 0.2916, 0.3504, 0.2916, 0.3268, 0.3268, 0.2693, 0.2693, 0.2752, 0.2604, 0.75, 0.7826, 0.8125, 0.7826, 0.8104, 0.8658, 0.7521, 0.8658, 0.7521, 0.8658, 0.8104, 0.8658, 0.8044, 1.0, 0.7581, 1.0, 0.4876, 0.2619, 0.4741, 0.3299, 0.3504, 0.2916, 0.3587, 0.25, 0.3587, 0.25, 0.3504, 0.2916, 0.2752, 0.2604, 0.2772, 0.25, 0.6875, 0.7826, 0.75, 0.7826, 0.7479, 0.8658, 0.6896, 0.8658, 0.6896, 0.8658, 0.7479, 0.8658, 0.7419, 1.0, 0.6956, 1.0, 0.4741, 0.1701, 0.4876, 0.2381, 0.3587, 0.25, 0.3504, 0.2084, 0.3504, 0.2084, 0.3587, 0.25, 0.2772, 0.25, 0.2752, 0.2396, 0.625, 0.7826, 0.6875, 0.7826, 0.6854, 0.8658, 0.6271, 0.8658, 0.6271, 0.8658, 0.6854, 0.8658, 0.6794, 1.0, 0.6331, 1.0, 0.4265, 0.0904, 0.465, 0.148, 0.3504, 0.2084, 0.3268, 0.1732, 0.3268, 0.1732, 0.3504, 0.2084, 0.2752, 0.2396, 0.2693, 0.2307, 0.5625, 0.7826, 0.625, 0.7826, 0.6229, 0.8658, 0.5646, 0.8658, 0.5646, 0.8658, 0.6229, 0.8658, 0.6169, 1.0, 0.5706, 1.0, 0.352, 0.03502, 0.4096, 0.07354, 0.3268, 0.1732, 0.2916, 0.1496, 0.2916, 0.1496, 0.3268, 0.1732, 0.2693, 0.2307, 0.2604, 0.2248, 0.5, 0.7826, 0.5625, 0.7826, 0.5604, 0.8658, 0.5021, 0.8658, 0.5021, 0.8658, 0.5604, 0.8658, 0.5544, 1.0, 0.5081, 1.0, 0.2619, 0.01237, 0.3299, 0.0259, 0.2916, 0.1496, 0.25, 0.1413, 0.25, 0.1413, 0.2916, 0.1496, 0.2604, 0.2248, 0.25, 0.2228, 0.4375, 0.7826, 0.5, 0.7826, 0.4979, 0.8658, 0.4396, 0.8658, 0.4396, 0.8658, 0.4979, 0.8658, 0.4919, 1.0, 0.4456, 1.0, 0.1701, 0.0259, 0.2381, 0.01237, 0.25, 0.1413, 0.2084, 0.1496, 0.2084, 0.1496, 0.25, 0.1413, 0.25, 0.2228, 0.2396, 0.2248, 0.375, 0.7826, 0.4375, 0.7826, 0.4354, 0.8658, 0.3771, 0.8658, 0.3771, 0.8658, 0.4354, 0.8658, 0.4294, 1.0, 0.3831, 1.0, 0.0904, 0.07354, 0.148, 0.03502, 0.2084, 0.1496, 0.1732, 0.1732, 0.1732, 0.1732, 0.2084, 0.1496, 0.2396, 0.2248, 0.2307, 0.2307, 0.3125, 0.7826, 0.375, 0.7826, 0.3729, 0.8658, 0.3146, 0.8658, 0.3146, 0.8658, 0.3729, 0.8658, 0.3669, 1.0, 0.3206, 1.0, 0.03502, 0.148, 0.07354, 0.0904, 0.1732, 0.1732, 0.1496, 0.2084, 0.1496, 0.2084, 0.1732, 0.1732, 0.2307, 0.2307, 0.2248, 0.2396, 0.25, 0.7826, 0.3125, 0.7826, 0.3104, 0.8658, 0.2521, 0.8658, 0.2521, 0.8658, 0.3104, 0.8658, 0.3044, 1.0, 0.2581, 1.0, 0.01237, 0.2381, 0.0259, 0.1701, 0.1496, 0.2084, 0.1413, 0.25, 0.1413, 0.25, 0.1496, 0.2084, 0.2248, 0.2396, 0.2228, 0.25, 0.1875, 0.7826, 0.25, 0.7826, 0.2479, 0.8658, 0.1896, 0.8658, 0.1896, 0.8658, 0.2479, 0.8658, 0.2419, 1.0, 0.1956, 1.0, 0.0259, 0.3299, 0.01237, 0.2619, 0.1413, 0.25, 0.1496, 0.2916, 0.1496, 0.2916, 0.1413, 0.25, 0.2228, 0.25, 0.2248, 0.2604, 0.125, 0.7826, 0.1875, 0.7826, 0.1854, 0.8658, 0.1271, 0.8658, 0.1271, 0.8658, 0.1854, 0.8658, 0.1794, 1.0, 0.1331, 1.0, 0.07354, 0.4096, 0.03502, 0.352, 0.1496, 0.2916, 0.1732, 0.3268, 0.1732, 0.3268, 0.1496, 0.2916, 0.2248, 0.2604, 0.2307, 0.2693, 0.0625, 0.7826, 0.125, 0.7826, 0.1229, 0.8658, 0.06461, 0.8658, 0.06461, 0.8658, 0.1229, 0.8658, 0.1169, 1.0, 0.07061, 1.0, 0.148, 0.465, 0.0904, 0.4265, 0.1732, 0.3268, 0.2084, 0.3504, 0.2084, 0.3504, 0.1732, 0.3268, 0.2307, 0.2693, 0.2396, 0.2752, 0.0, 0.7826, 0.0625, 0.7826, 0.06039, 0.8658, 0.002109, 0.8658, 0.002109, 0.8658, 0.06039, 0.8658, 0.05439, 1.0, 0.008114, 1.0, 0.2381, 0.4876, 0.1701, 0.4741, 0.2084, 0.3504, 0.25, 0.3587, 0.25, 0.3587, 0.2084, 0.3504, 0.2396, 0.2752, 0.25, 0.2772, 0.2307, 0.2693, 0.2248, 0.2604, 0.2248, 0.2604, 0.2307, 0.2693, 0.2248, 0.2604, 0.2228, 0.25, 0.2228, 0.25, 0.2248, 0.2604, 0.2752, 0.2396, 0.2772, 0.25, 0.2772, 0.25, 0.2752, 0.2396, 0.2307, 0.2307, 0.2396, 0.2248, 0.2396, 0.2248, 0.2307, 0.2307, 0.2604, 0.2752, 0.25, 0.2772, 0.25, 0.2772, 0.2604, 0.2752, 0.2396, 0.2752, 0.2307, 0.2693, 0.2307, 0.2693, 0.2396, 0.2752, 0.2693, 0.2307, 0.2752, 0.2396, 0.2752, 0.2396, 0.2693, 0.2307, 0.2248, 0.2396, 0.2307, 0.2307, 0.2307, 0.2307, 0.2248, 0.2396, 0.2693, 0.2693, 0.2604, 0.2752, 0.2604, 0.2752, 0.2693, 0.2693, 0.2604, 0.2248, 0.2693, 0.2307, 0.2693, 0.2307, 0.2604, 0.2248, 0.2228, 0.25, 0.2248, 0.2396, 0.2248, 0.2396, 0.2228, 0.25, 0.2752, 0.2604, 0.2693, 0.2693, 0.2693, 0.2693, 0.2752, 0.2604, 0.25, 0.2228, 0.2604, 0.2248, 0.2604, 0.2248, 0.25, 0.2228, 0.2248, 0.2604, 0.2228, 0.25, 0.2228, 0.25, 0.2248, 0.2604, 0.2772, 0.25, 0.2752, 0.2604, 0.2752, 0.2604, 0.2772, 0.25, 0.25, 0.2772, 0.2396, 0.2752, 0.2396, 0.2752, 0.25, 0.2772, 0.2396, 0.2248, 0.25, 0.2228, 0.25, 0.2228, 0.2396, 0.2248, 0.2752, 0.2604, 0.2693, 0.2693, 0.2693, 0.2693, 0.2752, 0.2604, 0.2693, 0.2307, 0.2752, 0.2396, 0.2752, 0.2396, 0.2693, 0.2307, 0.2307, 0.2693, 0.2248, 0.2604, 0.2248, 0.2604, 0.2307, 0.2693, 0.2604, 0.2248, 0.2693, 0.2307, 0.2693, 0.2307, 0.2604, 0.2248, 0.2396, 0.2752, 0.2307, 0.2693, 0.2307, 0.2693, 0.2396, 0.2752, 0.25, 0.2228, 0.2604, 0.2248, 0.2604, 0.2248, 0.25, 0.2228, 0.2604, 0.2752, 0.25, 0.2772, 0.25, 0.2772, 0.2604, 0.2752, 0.25, 0.2772, 0.2396, 0.2752, 0.2396, 0.2752, 0.25, 0.2772, 0.2396, 0.2248, 0.25, 0.2228, 0.25, 0.2228, 0.2396, 0.2248, 0.2693, 0.2693, 0.2604, 0.2752, 0.2604, 0.2752, 0.2693, 0.2693, 0.2307, 0.2307, 0.2396, 0.2248, 0.2396, 0.2248, 0.2307, 0.2307, 0.2752, 0.2604, 0.2693, 0.2693, 0.2693, 0.2693, 0.2752, 0.2604, 0.2248, 0.2396, 0.2307, 0.2307, 0.2307, 0.2307, 0.2248, 0.2396, 0.2772, 0.25, 0.2752, 0.2604, 0.2752, 0.2604, 0.2772, 0.25, 0.2228, 0.25, 0.2248, 0.2396, 0.2248, 0.2396, 0.2228, 0.25, 0.2752, 0.2396, 0.2772, 0.25, 0.2772, 0.25, 0.2752, 0.2396, 0.25, 0.2228, 0.2604, 0.2248, 0.2604, 0.2248, 0.25, 0.2228, 0.2248, 0.2396, 0.2307, 0.2307, 0.2307, 0.2307, 0.2248, 0.2396, 0.2772, 0.25, 0.2752, 0.2604, 0.2752, 0.2604, 0.2772, 0.25, 0.2228, 0.25, 0.2248, 0.2396, 0.2248, 0.2396, 0.2228, 0.25, 0.2752, 0.2396, 0.2772, 0.25, 0.2772, 0.25, 0.2752, 0.2396, 0.2248, 0.2604, 0.2228, 0.25, 0.2228, 0.25, 0.2248, 0.2604, 0.2693, 0.2307, 0.2752, 0.2396, 0.2752, 0.2396, 0.2693, 0.2307, 0.2307, 0.2693, 0.2248, 0.2604, 0.2248, 0.2604, 0.2307, 0.2693, 0.2604, 0.2248, 0.2693, 0.2307, 0.2693, 0.2307, 0.2604, 0.2248, 0.2396, 0.2752, 0.2307, 0.2693, 0.2307, 0.2693, 0.2396, 0.2752, 0.25, 0.2228, 0.2604, 0.2248, 0.2604, 0.2248, 0.25, 0.2228, 0.2604, 0.2752, 0.25, 0.2772, 0.25, 0.2772, 0.2604, 0.2752, 0.25, 0.2772, 0.2396, 0.2752, 0.2396, 0.2752, 0.25, 0.2772, 0.2396, 0.2248, 0.25, 0.2228, 0.25, 0.2228, 0.2396, 0.2248, 0.2693, 0.2693, 0.2604, 0.2752, 0.2604, 0.2752, 0.2693, 0.2693, 0.2307, 0.2307, 0.2396, 0.2248, 0.2396, 0.2248, 0.2307, 0.2307, 0.2228, 0.25, 0.2248, 0.2396, 0.2248, 0.2396, 0.2228, 0.25, 0.2604, 0.2752, 0.25, 0.2772, 0.25, 0.2772, 0.2604, 0.2752, 0.25, 0.2772, 0.2396, 0.2752, 0.2396, 0.2752, 0.25, 0.2772, 0.2396, 0.2248, 0.25, 0.2228, 0.25, 0.2228, 0.2396, 0.2248, 0.2693, 0.2693, 0.2604, 0.2752, 0.2604, 0.2752, 0.2693, 0.2693, 0.2307, 0.2307, 0.2396, 0.2248, 0.2396, 0.2248, 0.2307, 0.2307, 0.2752, 0.2604, 0.2693, 0.2693, 0.2693, 0.2693, 0.2752, 0.2604, 0.2248, 0.2396, 0.2307, 0.2307, 0.2307, 0.2307, 0.2248, 0.2396, 0.2772, 0.25, 0.2752, 0.2604, 0.2752, 0.2604, 0.2772, 0.25, 0.2228, 0.25, 0.2248, 0.2396, 0.2248, 0.2396, 0.2228, 0.25, 0.2752, 0.2396, 0.2772, 0.25, 0.2772, 0.25, 0.2752, 0.2396, 0.2248, 0.2604, 0.2228, 0.25, 0.2228, 0.25, 0.2248, 0.2604, 0.2693, 0.2307, 0.2752, 0.2396, 0.2752, 0.2396, 0.2693, 0.2307, 0.2307, 0.2693, 0.2248, 0.2604, 0.2248, 0.2604, 0.2307, 0.2693, 0.2604, 0.2248, 0.2693, 0.2307, 0.2693, 0.2307, 0.2604, 0.2248, 0.2396, 0.2752, 0.2307, 0.2693, 0.2307, 0.2693, 0.2396, 0.2752, 0.2248, 0.2396, 0.2307, 0.2307, 0.2307, 0.2307, 0.2248, 0.2396, 0.2752, 0.2396, 0.2693, 0.2307, 0.2693, 0.2307, 0.2752, 0.2396, 0.2248, 0.2396, 0.2307, 0.2307, 0.2307, 0.2307, 0.2248, 0.2396, 0.2772, 0.25, 0.2752, 0.2396, 0.2752, 0.2396, 0.2772, 0.25, 0.2307, 0.2307, 0.2396, 0.2248, 0.2396, 0.2248, 0.2307, 0.2307, 0.2752, 0.2604, 0.2772, 0.25, 0.2772, 0.25, 0.2752, 0.2604, 0.2396, 0.2248, 0.25, 0.2228, 0.25, 0.2228, 0.2396, 0.2248, 0.2693, 0.2693, 0.2752, 0.2604, 0.2752, 0.2604, 0.2693, 0.2693, 0.25, 0.2228, 0.2604, 0.2248, 0.2604, 0.2248, 0.25, 0.2228, 0.2396, 0.2752, 0.25, 0.2772, 0.25, 0.2772, 0.2396, 0.2752, 0.2604, 0.2752, 0.2693, 0.2693, 0.2693, 0.2693, 0.2604, 0.2752, 0.2604, 0.2248, 0.2693, 0.2307, 0.2693, 0.2307, 0.2604, 0.2248, 0.2307, 0.2693, 0.2396, 0.2752, 0.2396, 0.2752, 0.2307, 0.2693, 0.25, 0.2772, 0.2604, 0.2752, 0.2604, 0.2752, 0.25, 0.2772, 0.2693, 0.2307, 0.2752, 0.2396, 0.2752, 0.2396, 0.2693, 0.2307, 0.2248, 0.2604, 0.2307, 0.2693, 0.2307, 0.2693, 0.2248, 0.2604, 0.2604, 0.2752, 0.25, 0.2772, 0.2396, 0.2752, 0.2307, 0.2693, 0.2248, 0.2604, 0.2228, 0.25, 0.2248, 0.2396, 0.2307, 0.2307, 0.2396, 0.2248, 0.25, 0.2228, 0.2604, 0.2248, 0.2693, 0.2307, 0.2752, 0.2396, 0.2772, 0.25, 0.2752, 0.2604, 0.2693, 0.2693, 0.2772, 0.25, 0.2752, 0.2604, 0.2752, 0.2604, 0.2772, 0.25, 0.2228, 0.25, 0.2248, 0.2396, 0.2248, 0.2396, 0.2228, 0.25, 0.2752, 0.2396, 0.2772, 0.25, 0.2772, 0.25, 0.2752, 0.2396, 0.2248, 0.2604, 0.2228, 0.25, 0.2228, 0.25, 0.2248, 0.2604, 0.2693, 0.2307, 0.2752, 0.2396, 0.2752, 0.2396, 0.2693, 0.2307, 0.2307, 0.2693, 0.2248, 0.2604, 0.2248, 0.2604, 0.2307, 0.2693, 0.2604, 0.2248, 0.2693, 0.2307, 0.2693, 0.2307, 0.2604, 0.2248, 0.2396, 0.2752, 0.2307, 0.2693, 0.2307, 0.2693, 0.2396, 0.2752, 0.25, 0.2228, 0.2604, 0.2248, 0.2604, 0.2248, 0.25, 0.2228, 0.2604, 0.2752, 0.25, 0.2772, 0.25, 0.2772, 0.2604, 0.2752, 0.25, 0.2772, 0.2396, 0.2752, 0.2396, 0.2752, 0.25, 0.2772, 0.2396, 0.2248, 0.25, 0.2228, 0.25, 0.2228, 0.2396, 0.2248, 0.2693, 0.2693, 0.2604, 0.2752, 0.2604, 0.2752, 0.2693, 0.2693, 0.2307, 0.2307, 0.2396, 0.2248, 0.2396, 0.2248, 0.2307, 0.2307, 0.2752, 0.2604, 0.2693, 0.2693, 0.2693, 0.2693, 0.2752, 0.2604, 0.2248, 0.2604, 0.2228, 0.25, 0.2228, 0.25, 0.2248, 0.2604, 0.2693, 0.2307, 0.2752, 0.2396, 0.2752, 0.2396, 0.2693, 0.2307, 0.2307, 0.2693, 0.2248, 0.2604, 0.2248, 0.2604, 0.2307, 0.2693, 0.2604, 0.2248, 0.2693, 0.2307, 0.2693, 0.2307, 0.2604, 0.2248, 0.2396, 0.2752, 0.2307, 0.2693, 0.2307, 0.2693, 0.2396, 0.2752, 0.25, 0.2228, 0.2604, 0.2248, 0.2604, 0.2248, 0.25, 0.2228, 0.2604, 0.2752, 0.25, 0.2772, 0.25, 0.2772, 0.2604, 0.2752, 0.25, 0.2772, 0.2396, 0.2752, 0.2396, 0.2752, 0.25, 0.2772, 0.2396, 0.2248, 0.25, 0.2228, 0.25, 0.2228, 0.2396, 0.2248, 0.2693, 0.2693, 0.2604, 0.2752, 0.2604, 0.2752, 0.2693, 0.2693, 0.2307, 0.2307, 0.2396, 0.2248, 0.2396, 0.2248, 0.2307, 0.2307, 0.2752, 0.2604, 0.2693, 0.2693, 0.2693, 0.2693, 0.2752, 0.2604, 0.2248, 0.2396, 0.2307, 0.2307, 0.2307, 0.2307, 0.2248, 0.2396, 0.2772, 0.25, 0.2752, 0.2604, 0.2752, 0.2604, 0.2772, 0.25, 0.2228, 0.25, 0.2248, 0.2396, 0.2248, 0.2396, 0.2228, 0.25, 0.2752, 0.2396, 0.2772, 0.25, 0.2772, 0.25, 0.2752, 0.2396, 0.2693, 0.2307, 0.2604, 0.2248, 0.2604, 0.2248, 0.2693, 0.2307, 0.2248, 0.2604, 0.2228, 0.25, 0.2228, 0.25, 0.2248, 0.2604, 0.2604, 0.2248, 0.25, 0.2228, 0.25, 0.2228, 0.2604, 0.2248, 0.2307, 0.2693, 0.2248, 0.2604, 0.2248, 0.2604, 0.2307, 0.2693, 0.25, 0.2228, 0.2396, 0.2248, 0.2396, 0.2248, 0.25, 0.2228, 0.2604, 0.2752, 0.25, 0.2772, 0.25, 0.2772, 0.2604, 0.2752, 0.2396, 0.2752, 0.2307, 0.2693, 0.2307, 0.2693, 0.2396, 0.2752, 0.2396, 0.2248, 0.2307, 0.2307, 0.2307, 0.2307, 0.2396, 0.2248, 0.2693, 0.2693, 0.2604, 0.2752, 0.2604, 0.2752, 0.2693, 0.2693, 0.25, 0.2772, 0.2396, 0.2752, 0.2396, 0.2752, 0.25, 0.2772, 0.2307, 0.2307, 0.2248, 0.2396, 0.2248, 0.2396, 0.2307, 0.2307, 0.2752, 0.2604, 0.2693, 0.2693, 0.2693, 0.2693, 0.2752, 0.2604, 0.2248, 0.2396, 0.2228, 0.25, 0.2228, 0.25, 0.2248, 0.2396, 0.2772, 0.25, 0.2752, 0.2604, 0.2752, 0.2604, 0.2772, 0.25, 0.2228, 0.25, 0.2248, 0.2604, 0.2248, 0.2604, 0.2228, 0.25, 0.2752, 0.2396, 0.2772, 0.25, 0.2772, 0.25, 0.2752, 0.2396, 0.0625, 0.5, 0.0, 0.5, 0.0, 0.5, 0.0625, 0.5, 0.6875, 0.5, 0.625, 0.5, 0.625, 0.5, 0.6875, 0.5, 0.1875, 0.5, 0.125, 0.5, 0.125, 0.5, 0.1875, 0.5, 0.625, 0.5, 0.5625, 0.5, 0.5625, 0.5, 0.625, 0.5, 0.125, 0.5, 0.0625, 0.5, 0.0625, 0.5, 0.125, 0.5, 0.5625, 0.5, 0.5, 0.5, 0.5, 0.5, 0.5625, 0.5, 0.5, 0.5, 0.4375, 0.5, 0.4375, 0.5, 0.5, 0.5, 0.75, 0.4808, 0.8383, 0.4632, 0.9132, 0.4132, 0.9632, 0.3383, 0.9808, 0.25, 0.9632, 0.1617, 0.9132, 0.08681, 0.8383, 0.03678, 0.75, 0.01921, 0.6617, 0.03678, 0.5868, 0.08681, 0.5368, 0.1617, 0.5192, 0.25, 0.5368, 0.3383, 0.5868, 0.4132, 0.6617, 0.4632, 0.9375, 0.5, 0.875, 0.5, 0.875, 0.5, 0.9375, 0.5, 0.4375, 0.5, 0.375, 0.5, 0.375, 0.5, 0.4375, 0.5, 0.875, 0.5, 0.8125, 0.5, 0.8125, 0.5, 0.875, 0.5, 0.375, 0.5, 0.3125, 0.5, 0.3125, 0.5, 0.375, 0.5, 0.8125, 0.5, 0.75, 0.5, 0.75, 0.5, 0.8125, 0.5, 0.3125, 0.5, 0.25, 0.5, 0.25, 0.5, 0.3125, 0.5, 0.75, 0.5, 0.6875, 0.5, 0.6875, 0.5, 0.75, 0.5, 0.75, 0.49, 0.8418, 0.4717, 0.8383, 0.4632, 0.75, 0.4808, 0.8418, 0.4717, 0.9197, 0.4197, 0.9132, 0.4132, 0.8383, 0.4632, 0.9197, 0.4197, 0.9717, 0.3418, 0.9632, 0.3383, 0.9132, 0.4132, 0.9717, 0.3418, 0.99, 0.25, 0.9808, 0.25, 0.9632, 0.3383, 0.99, 0.25, 0.9717, 0.1582, 0.9632, 0.1617, 0.9808, 0.25, 0.9717, 0.1582, 0.9197, 0.08029, 0.9132, 0.08681, 0.9632, 0.1617, 0.9197, 0.08029, 0.8418, 0.02827, 0.8383, 0.03678, 0.9132, 0.08681, 0.8418, 0.02827, 0.75, 0.01, 0.75, 0.01921, 0.8383, 0.03678, 0.75, 0.01, 0.6582, 0.02827, 0.6617, 0.03678, 0.75, 0.01921, 0.6582, 0.02827, 0.5803, 0.08029, 0.5868, 0.08681, 0.6617, 0.03678, 0.5803, 0.08029, 0.5283, 0.1582, 0.5368, 0.1617, 0.5868, 0.08681, 0.5283, 0.1582, 0.51, 0.25, 0.5192, 0.25, 0.5368, 0.1617, 0.51, 0.25, 0.5283, 0.3418, 0.5368, 0.3383, 0.5192, 0.25, 0.5283, 0.3418, 0.5803, 0.4197, 0.5868, 0.4132, 0.5368, 0.3383, 0.5803, 0.4197, 0.6582, 0.4717, 0.6617, 0.4632, 0.5868, 0.4132, 0.6582, 0.4717, 0.75, 0.49, 0.75, 0.4808, 0.6617, 0.4632, 1.0, 0.5, 0.9375, 0.5, 0.9375, 0.5, 1.0, 0.5])
me_cilindro_001.update()

# ---- objects
ob_cube = bpy.data.objects.new('Cube', me_cube)
ob_light = bpy.data.objects.new('Light', light_light)
ob_camera = bpy.data.objects.new('Camera', cam_camera)
ob_cilindro = bpy.data.objects.new('Cilindro', me_cilindro)
ob_cubo = bpy.data.objects.new('Cubo', me_cubo)
ob_cilindro_001 = bpy.data.objects.new('Cilindro.001', me_cilindro_001)

# ---- transforms, parenting, visibility, modifiers, constraints
ob_cube.location = (0.0, 2.924, 0.3757)
ob_cube.rotation_euler = (0.0, -0.0, 0.7841)
ob_cube.lock_rotations_4d = False
ob_cube.empty_display_type = 'ARROWS'
ob_cube.lineart.crease_threshold = 0.0
_m = ob_cube.modifiers.new('Suavizar por ángulo', 'NODES')
_m.node_group = ng_smooth_by_angle
_m.use_pin_to_last = True
_m.show_group_selector = False
ob_light.location = (4.076, 1.005, 5.904)
ob_light.rotation_euler = (0.6503, 0.05522, 1.866)
ob_light.lock_rotations_4d = False
ob_light.empty_display_type = 'ARROWS'
ob_light.color = (0.0, 0.0, 0.0, 0.0)
ob_light.lineart.crease_threshold = 0.0
ob_camera.location = (7.359, -6.926, 4.958)
ob_camera.rotation_euler = (1.109, 0.0, 0.8149)
ob_camera.lock_rotations_4d = False
ob_camera.empty_display_type = 'ARROWS'
ob_camera.color = (0.0, 0.0, 0.0, 0.0)
ob_camera.display_type = 'WIRE'
ob_camera.lineart.crease_threshold = 0.0
ob_cilindro.location = (0.0, 1.774, 0.3742)
_m = ob_cilindro.modifiers.new('Suavizar por ángulo', 'NODES')
_m.node_group = ng_smooth_by_angle
_m.use_pin_to_last = True
_m.show_group_selector = False
ob_cubo.location = (0.0, 2.521, 0.004611)
ob_cubo.scale = (2.085, 2.085, 2.085)
_m = ob_cubo.modifiers.new('Suavizar por ángulo', 'NODES')
_m.node_group = ng_smooth_by_angle
_m.use_pin_to_last = True
_m.show_group_selector = False
ob_cilindro_001.location = (-0.6865, 1.7, 1.389)
ob_cilindro_001.scale = (0.2744, 0.2744, 0.2744)
_m = ob_cilindro_001.modifiers.new('Suavizar por ángulo', 'NODES')
_m.node_group = ng_smooth_by_angle
_m.use_pin_to_last = True
_m.show_group_selector = False

# ---- collection membership
col_collection.objects.link(ob_cube)
col_collection.objects.link(ob_light)
col_collection.objects.link(ob_camera)
col_collection.objects.link(ob_cilindro)
col_collection.objects.link(ob_cubo)
col_collection.objects.link(ob_cilindro_001)

# ---- scene / render settings (as saved in the file)
scene.camera = ob_camera
scene.frame_start = 1; scene.frame_end = 250; scene.frame_set(1)
scene.render.engine = 'BLENDER_EEVEE_NEXT'
bpy.context.view_layer.update()
